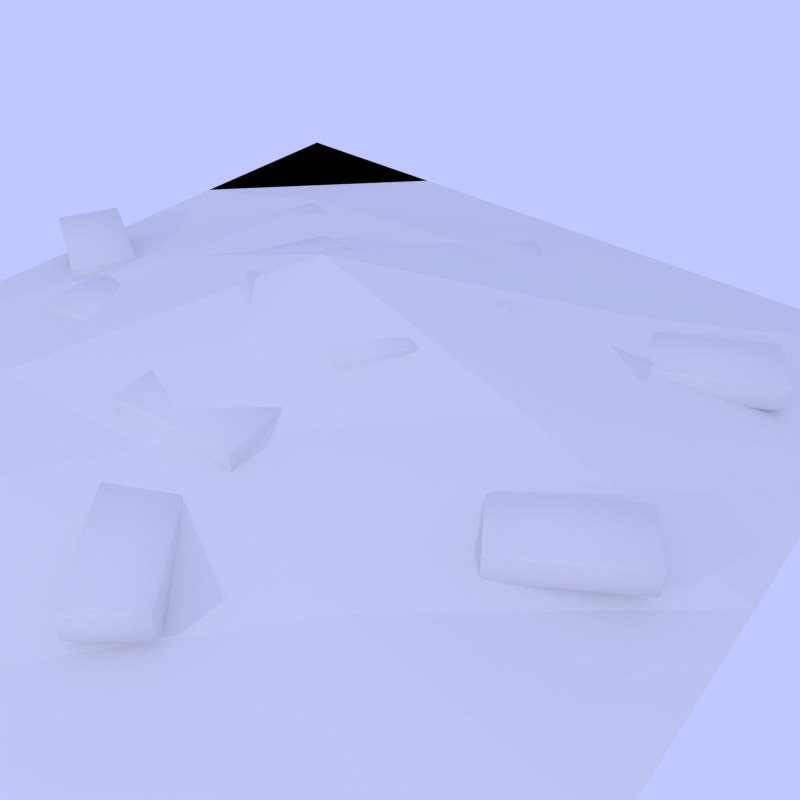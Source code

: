 # Source: red_brick_pile_cryengine.blend  (saved by Blender 2.69.0; exported with 4.5.12 LTS)
import bpy
from mathutils import Matrix  # noqa: F401  (used for matrix-valued properties, if any)

bpy.ops.wm.read_factory_settings(use_empty=True)
scene = bpy.context.scene
scene.name = 'Scene'

# ---- collections
col_collection_1_001 = bpy.data.collections.new('Collection 1.001'); scene.collection.children.link(col_collection_1_001)
col_collection_2 = bpy.data.collections.new('Collection 2'); scene.collection.children.link(col_collection_2)
col_collection_11 = bpy.data.collections.new('Collection 11'); scene.collection.children.link(col_collection_11)
col_collection_19_001 = bpy.data.collections.new('Collection 19.001'); scene.collection.children.link(col_collection_19_001)
col_collection_20_001 = bpy.data.collections.new('Collection 20.001'); scene.collection.children.link(col_collection_20_001)

# ---- materials (node trees are filled in below, after node groups)
mat_red_brick_pile__1__brick__physnone = bpy.data.materials.new('red_brick_pile__1__brick__physNone')
mat_red_brick_pile__1__brick__physnone.alpha_threshold = 0.0
mat_red_brick_pile__1__brick__physnone.use_transparent_shadow = False
mat_red_brick_pile__1__brick__physnone.roughness = 0.5
mat_red_brick_pile__1__brick__physnone.specular_intensity = 0.2668
mat_red_brick_pile__1__brick__physnone.line_color = (0.0, 0.0, 0.0, 1.0)
mat_red_brick_pile__2__proxy__physproxynodraw = bpy.data.materials.new('red_brick_pile__2__proxy__physProxyNoDraw')
mat_red_brick_pile__2__proxy__physproxynodraw.alpha_threshold = 0.0
mat_red_brick_pile__2__proxy__physproxynodraw.use_transparent_shadow = False
mat_red_brick_pile__2__proxy__physproxynodraw.roughness = 0.5
mat_red_brick_pile__2__proxy__physproxynodraw.line_color = (0.0, 0.0, 0.0, 1.0)

# ---- material node trees

# ---- world
world_world = bpy.data.worlds.new('World'); scene.world = world_world
world_world.color = (0.5268, 0.5782, 1.0)
world_world.use_sun_shadow = False
world_world.sun_shadow_jitter_overblur = 0.0
world_world.cycles.sampling_method = 'MANUAL'
world_world.cycles.sample_map_resolution = 256

# ---- cameras
cam_camera = bpy.data.cameras.new('Camera')
cam_camera.clip_end = 100.0
cam_camera.lens = 35.0
cam_camera.sensor_width = 32.0
cam_camera.sensor_height = 18.0
cam_camera.ortho_scale = 7.314
cam_camera.dof.focus_distance = 0.0
cam_camera.dof.aperture_fstop = 128.0

# ---- lights
light_lamp_001 = bpy.data.lights.new('Lamp.001', 'POINT')
light_lamp_001.transmission_factor = 0.0
light_lamp_001.cutoff_distance = 30.0
light_lamp_001.energy = 100.0
light_lamp_001.shadow_buffer_clip_start = 1.001
light_lamp_001.shadow_soft_size = 0.1
light_lamp_001.shadow_maximum_resolution = 0.006
light_lamp_001.use_absolute_resolution = True
light_lamp_001.cycles.use_multiple_importance_sampling = False
light_lamp = bpy.data.lights.new('Lamp', 'POINT')
light_lamp.transmission_factor = 0.0
light_lamp.cutoff_distance = 30.0
light_lamp.energy = 100.0
light_lamp.shadow_buffer_clip_start = 1.001
light_lamp.shadow_soft_size = 0.1
light_lamp.shadow_maximum_resolution = 0.006
light_lamp.use_absolute_resolution = True
light_lamp.cycles.use_multiple_importance_sampling = False

# ---- meshes
me_cube_043 = bpy.data.meshes.new('Cube.043')
me_cube_043.from_pydata([(0.1459, 0.0789, 0.004248), (0.15, 0.07485, 0.004248), (0.1459, 0.07485, 0.0001976), (0.146, -0.07485, 0.0001976), (0.15, -0.07485, 0.004248), (0.146, -0.0789, 0.004248), (-0.146, -0.07485, 0.0001976), (-0.146, -0.0789, 0.004248), (-0.15, -0.07485, 0.004248), (-0.15, 0.07485, 0.004248), (-0.146, 0.0789, 0.004248), (-0.146, 0.07485, 0.0001976), (0.15, 0.07485, 0.06421), (0.146, 0.0789, 0.06421), (0.146, 0.07485, 0.06826), (0.1459, -0.07485, 0.06826), (0.1459, -0.0789, 0.06421), (0.15, -0.07485, 0.06421), (-0.146, -0.07485, 0.06826), (-0.15, -0.07485, 0.06421), (-0.146, -0.0789, 0.06421), (-0.146, 0.0789, 0.06421), (-0.15, 0.07485, 0.06421), (-0.146, 0.07485, 0.06826), (0.2907, -0.1452, 0.0645), (0.2895, -0.1508, 0.0645), (0.2873, -0.1474, 0.06045), (0.1615, -0.2284, 0.06045), (0.1637, -0.2318, 0.0645), (0.1581, -0.2306, 0.0645), (0.00349, 0.01708, 0.06045), (8.448e-05, 0.01489, 0.0645), (0.001298, 0.02049, 0.0645), (0.1272, 0.1015, 0.0645), (0.1328, 0.1003, 0.0645), (0.1294, 0.0981, 0.06045), (0.2895, -0.1508, 0.1245), (0.2907, -0.1452, 0.1245), (0.2873, -0.1474, 0.1285), (0.1615, -0.2284, 0.1285), (0.1581, -0.2306, 0.1245), (0.1637, -0.2318, 0.1245), (0.00349, 0.01708, 0.1285), (0.001298, 0.02049, 0.1245), (8.446e-05, 0.01489, 0.1245), (0.1328, 0.1003, 0.1245), (0.1272, 0.1015, 0.1245), (0.1294, 0.0981, 0.1285), (0.1212, 0.116, 0.07944), (0.12, 0.1105, 0.08061), (0.1183, 0.1129, 0.07567), (-0.007473, 0.03184, 0.08087), (-0.005767, 0.02951, 0.08582), (-0.01132, 0.03059, 0.08493), (-0.1625, 0.2677, 0.006423), (-0.1664, 0.2664, 0.01048), (-0.1651, 0.2719, 0.009304), (-0.03938, 0.3529, 0.004096), (-0.03383, 0.3518, 0.004988), (-0.03678, 0.3487, 0.001215), (0.1134, 0.1245, 0.1386), (0.1146, 0.13, 0.1374), (0.1108, 0.1287, 0.1414), (-0.01496, 0.04768, 0.1466), (-0.01792, 0.04455, 0.1429), (-0.01236, 0.04347, 0.1438), (-0.17, 0.2835, 0.07219), (-0.1717, 0.2858, 0.06725), (-0.173, 0.2804, 0.06842), (-0.04042, 0.3658, 0.06293), (-0.04597, 0.3669, 0.06204), (-0.04427, 0.3646, 0.06699), (-0.3253, 0.1172, 0.0004605), (-0.3256, 0.1226, -0.001254), (-0.3214, 0.1192, -0.003209), (-0.2268, 0.2353, -0.003209), (-0.231, 0.2387, -0.001254), (-0.2256, 0.2395, 0.0004605), (-0.02181, 0.06827, 0.1204), (-0.02058, 0.07249, 0.124), (-0.0203, 0.06703, 0.1258), (-0.1148, -0.04902, 0.1258), (-0.1202, -0.04984, 0.124), (-0.1164, -0.04779, 0.1204), (-0.3452, 0.1387, 0.05307), (-0.345, 0.1332, 0.05478), (-0.3437, 0.1374, 0.05845), (-0.2492, 0.2535, 0.05845), (-0.2453, 0.2556, 0.05478), (-0.2507, 0.2547, 0.05307), (-0.04415, 0.08647, 0.182), (-0.03998, 0.08307, 0.1801), (-0.04027, 0.08852, 0.1784), (-0.1399, -0.03381, 0.1784), (-0.1345, -0.03299, 0.1801), (-0.1387, -0.02959, 0.182), (-0.1289, -0.09304, 0.001324), (-0.1286, -0.09876, 0.001324), (-0.1316, -0.09607, -0.002726), (-0.2311, -0.2079, -0.002726), (-0.2281, -0.2106, 0.001324), (-0.2338, -0.2109, 0.001324), (-0.4492, -0.01388, -0.002726), (-0.4519, -0.0169, 0.001324), (-0.4522, -0.01118, 0.001324), (-0.3527, 0.1007, 0.001324), (-0.347, 0.101, 0.001324), (-0.3497, 0.09796, -0.002726), (-0.1286, -0.09876, 0.06129), (-0.1289, -0.09304, 0.06129), (-0.1316, -0.09607, 0.06534), (-0.2311, -0.2079, 0.06534), (-0.2338, -0.2109, 0.06129), (-0.2281, -0.2106, 0.06129), (-0.4492, -0.01388, 0.06534), (-0.4522, -0.01118, 0.06129), (-0.4519, -0.0169, 0.06129), (-0.347, 0.101, 0.06129), (-0.3527, 0.1007, 0.06129), (-0.3497, 0.09796, 0.06534), (-0.1477, -0.08643, 0.05278), (-0.1422, -0.08616, 0.05415), (-0.1439, -0.0891, 0.04953), (-0.0362, -0.19, 0.07466), (-0.03452, -0.1871, 0.07928), (-0.03425, -0.1928, 0.07927), (-0.2267, -0.4056, 0.02514), (-0.2247, -0.4084, 0.02975), (-0.2303, -0.4086, 0.02838), (-0.3379, -0.3077, 0.003249), (-0.3382, -0.302, 0.003256), (-0.3343, -0.3047, 2.798e-06), (-0.1565, -0.08691, 0.1124), (-0.162, -0.08717, 0.111), (-0.1601, -0.08995, 0.1156), (-0.05242, -0.1909, 0.1408), (-0.04854, -0.1935, 0.1375), (-0.04881, -0.1878, 0.1375), (-0.2429, -0.4064, 0.09123), (-0.2446, -0.4094, 0.08661), (-0.239, -0.4091, 0.08798), (-0.3525, -0.3028, 0.06149), (-0.3522, -0.3085, 0.06148), (-0.3506, -0.3055, 0.0661), (0.4688, 0.0269, 0.004248), (0.4733, 0.0234, 0.004248), (0.4693, 0.02288, 0.0001976), (0.4886, -0.1256, 0.0001976), (0.4926, -0.125, 0.004248), (0.4891, -0.1296, 0.004248), (0.1992, -0.1633, 0.0001976), (0.1997, -0.1673, 0.004248), (0.1951, -0.1638, 0.004248), (0.1758, -0.01534, 0.004248), (0.1793, -0.0108, 0.004248), (0.1798, -0.01482, 0.0001976), (0.4733, 0.0234, 0.06421), (0.4688, 0.0269, 0.06421), (0.4693, 0.02288, 0.06826), (0.4886, -0.1256, 0.06826), (0.4891, -0.1296, 0.06421), (0.4926, -0.125, 0.06421), (0.1992, -0.1633, 0.06826), (0.1951, -0.1638, 0.06421), (0.1997, -0.1673, 0.06421), (0.1793, -0.0108, 0.06421), (0.1758, -0.01534, 0.06421), (0.1798, -0.01482, 0.06826), (-0.2075, 0.4036, 0.004248), (-0.2044, 0.3988, 0.004248), (-0.2084, 0.3996, 0.0001976), (-0.2391, 0.2531, 0.0001976), (-0.2351, 0.2523, 0.004248), (-0.2399, 0.2492, 0.004248), (-0.5248, 0.3131, 0.0001976), (-0.5256, 0.3091, 0.004248), (-0.5288, 0.3139, 0.004248), (-0.498, 0.4604, 0.004248), (-0.4932, 0.4635, 0.004248), (-0.494, 0.4596, 0.0001976), (-0.2044, 0.3988, 0.06421), (-0.2075, 0.4036, 0.06421), (-0.2084, 0.3996, 0.06826), (-0.2391, 0.2531, 0.06826), (-0.2399, 0.2492, 0.06421), (-0.2351, 0.2523, 0.06421), (-0.5248, 0.3131, 0.06826), (-0.5288, 0.3139, 0.06421), (-0.5256, 0.3091, 0.06421), (-0.4932, 0.4635, 0.06421), (-0.498, 0.4604, 0.06421), (-0.494, 0.4596, 0.06826), (0.3479, 0.2155, 0.1228), (0.3491, 0.2099, 0.123), (0.3474, 0.2122, 0.1181), (0.2724, 0.08685, 0.08547), (0.2741, 0.08453, 0.09041), (0.2689, 0.08335, 0.08836), (0.04276, 0.2461, 0.001171), (0.03927, 0.2426, 0.004063), (0.03811, 0.2482, 0.003777), (0.1131, 0.3736, 0.03641), (0.1183, 0.3748, 0.03846), (0.1177, 0.3715, 0.0338), (0.3275, 0.2083, 0.1789), (0.3263, 0.2139, 0.1787), (0.3228, 0.2104, 0.1816), (0.2479, 0.08502, 0.1489), (0.2473, 0.08173, 0.1443), (0.2525, 0.08292, 0.1463), (0.0182, 0.2442, 0.06462), (0.01647, 0.2466, 0.05968), (0.01763, 0.241, 0.05996), (0.09665, 0.3731, 0.09436), (0.09143, 0.372, 0.09231), (0.09316, 0.3696, 0.09725), (0.2849, 0.3362, 0.004248), (0.2905, 0.337, 0.004248), (0.2881, 0.3338, 0.0001976), (0.4087, 0.2451, 0.0001976), (0.4111, 0.2483, 0.004248), (0.412, 0.2427, 0.004248), (0.2357, 0.009958, 0.0001976), (0.239, 0.007558, 0.004248), (0.2333, 0.006696, 0.004248), (0.1127, 0.09542, 0.004248), (0.1119, 0.1011, 0.004248), (0.1151, 0.09868, 0.0001976), (0.2905, 0.337, 0.06421), (0.2849, 0.3362, 0.06421), (0.2881, 0.3338, 0.06826), (0.4087, 0.2451, 0.06826), (0.412, 0.2427, 0.06421), (0.4111, 0.2483, 0.06421), (0.2357, 0.009958, 0.06826), (0.2333, 0.006696, 0.06421), (0.239, 0.007557, 0.06421), (0.1119, 0.1011, 0.06421), (0.1127, 0.09542, 0.06421), (0.1151, 0.09868, 0.06826), (-0.1153, -0.2031, 0.004248), (-0.1101, -0.2006, 0.004248), (-0.1114, -0.2045, 0.0001976), (0.0298, -0.2541, 0.0001976), (0.03114, -0.2502, 0.004248), (0.03362, -0.2554, 0.004248), (-0.06693, -0.5295, 0.0001976), (-0.06311, -0.5308, 0.004248), (-0.06828, -0.5333, 0.004248), (-0.2095, -0.4837, 0.004248), (-0.212, -0.4785, 0.004248), (-0.2082, -0.4799, 0.0001976), (-0.1101, -0.2006, 0.06421), (-0.1153, -0.2031, 0.06421), (-0.1114, -0.2045, 0.06826), (0.0298, -0.2541, 0.06826), (0.03362, -0.2554, 0.06421), (0.03114, -0.2502, 0.06421), (-0.06693, -0.5295, 0.06826), (-0.06828, -0.5333, 0.06421), (-0.06311, -0.5308, 0.06421), (-0.212, -0.4785, 0.06421), (-0.2095, -0.4837, 0.06421), (-0.2082, -0.4799, 0.06826), (0.1055, -0.1782, 0.006823), (0.1071, -0.1836, 0.007691), (0.1017, -0.1824, 0.006085), (0.05171, -0.2953, 0.09063), (0.05708, -0.2965, 0.09224), (0.05277, -0.2972, 0.09595), (-0.1616, -0.1243, 0.1929), (-0.1605, -0.1262, 0.1982), (-0.1621, -0.1207, 0.1974), (-0.1121, -0.007802, 0.1128), (-0.1078, -0.007119, 0.1091), (-0.1116, -0.01137, 0.1084), (0.1428, -0.1659, 0.05249), (0.1412, -0.1604, 0.05162), (0.1423, -0.1623, 0.05694), (0.09223, -0.2752, 0.1415), (0.08847, -0.2795, 0.1407), (0.09278, -0.2788, 0.137), (-0.1211, -0.1042, 0.2438), (-0.1264, -0.103, 0.2422), (-0.1248, -0.1085, 0.243), (-0.07209, 0.01061, 0.1539), (-0.0764, 0.009923, 0.1576), (-0.07103, 0.008748, 0.1592), (0.278, -0.146, 0.004248), (0.2835, -0.1477, 0.004248), (0.2799, -0.1496, 0.0001976), (0.3507, -0.2815, 0.0001976), (0.3543, -0.2796, 0.004248), (0.3526, -0.285, 0.004248), (0.09357, -0.4196, 0.0001975), (0.09549, -0.4232, 0.004248), (0.09, -0.4215, 0.004248), (0.01917, -0.2896, 0.004248), (0.02083, -0.2841, 0.004248), (0.02274, -0.2877, 0.0001976), (0.2835, -0.1477, 0.06421), (0.278, -0.146, 0.06421), (0.2799, -0.1496, 0.06826), (0.3507, -0.2815, 0.06826), (0.3526, -0.285, 0.06421), (0.3543, -0.2796, 0.06421), (0.09357, -0.4196, 0.06826), (0.09, -0.4215, 0.06421), (0.09549, -0.4232, 0.06421), (0.02083, -0.2841, 0.06421), (0.01917, -0.2896, 0.06421), (0.02274, -0.2877, 0.06826), (0.15, -0.2801, 0.06423), (0.1544, -0.2837, 0.06423), (0.1504, -0.2841, 0.06018), (0.1669, -0.4329, 0.06018), (0.1709, -0.4324, 0.06423), (0.1673, -0.4369, 0.06423), (-0.1232, -0.465, 0.06018), (-0.1228, -0.469, 0.06423), (-0.1273, -0.4655, 0.06423), (-0.1437, -0.3167, 0.06423), (-0.1401, -0.3122, 0.06423), (-0.1397, -0.3162, 0.06018), (0.1544, -0.2837, 0.1242), (0.15, -0.2801, 0.1242), (0.1504, -0.2841, 0.1282), (0.1669, -0.4329, 0.1282), (0.1673, -0.4369, 0.1242), (0.1709, -0.4324, 0.1242), (-0.1232, -0.465, 0.1282), (-0.1273, -0.4655, 0.1242), (-0.1228, -0.469, 0.1242), (-0.1401, -0.3122, 0.1242), (-0.1437, -0.3167, 0.1242), (-0.1397, -0.3162, 0.1282), (0.7764, 0.6138, 0.004248), (0.7819, 0.6122, 0.004248), (0.7784, 0.6103, 0.0001976), (0.8508, 0.4793, 0.0001976), (0.8543, 0.4812, 0.004248), (0.8528, 0.4757, 0.004248), (0.5953, 0.3381, 0.0001976), (0.5973, 0.3345, 0.004248), (0.5918, 0.3361, 0.004248), (0.5194, 0.4671, 0.004248), (0.521, 0.4726, 0.004248), (0.5229, 0.4691, 0.0001976), (0.7819, 0.6122, 0.06421), (0.7764, 0.6138, 0.06421), (0.7784, 0.6103, 0.06826), (0.8508, 0.4793, 0.06826), (0.8528, 0.4757, 0.06421), (0.8543, 0.4812, 0.06421), (0.5953, 0.3381, 0.06826), (0.5918, 0.3361, 0.06421), (0.5973, 0.3345, 0.06421), (0.521, 0.4726, 0.06421), (0.5194, 0.4671, 0.06421), (0.5229, 0.4691, 0.06826), (0.7865, -0.006136, 0.004248), (0.7921, -0.007328, 0.004248), (0.7887, -0.009533, 0.0001976), (0.8702, -0.1351, 0.0001976), (0.8736, -0.1329, 0.004248), (0.8724, -0.1385, 0.004248), (0.6254, -0.294, 0.0001976), (0.6276, -0.2974, 0.004248), (0.622, -0.2962, 0.004248), (0.5405, -0.1707, 0.004248), (0.5417, -0.1651, 0.004248), (0.5439, -0.1685, 0.0001976), (0.7921, -0.007328, 0.06421), (0.7865, -0.006136, 0.06421), (0.7887, -0.009533, 0.06826), (0.8702, -0.1351, 0.06826), (0.8724, -0.1385, 0.06421), (0.8736, -0.1329, 0.06421), (0.6254, -0.294, 0.06826), (0.622, -0.2962, 0.06421), (0.6276, -0.2974, 0.06421), (0.5417, -0.1651, 0.06421), (0.5405, -0.1707, 0.06421), (0.5439, -0.1685, 0.06826), (0.5782, 0.3727, 0.008454), (0.5832, 0.37, 0.007304), (0.5785, 0.3688, 0.004207), (0.6216, 0.2259, -0.006858), (0.6262, 0.2271, -0.00376), (0.6236, 0.222, -0.003209), (0.3496, 0.1393, 0.05447), (0.3517, 0.1354, 0.05811), (0.3468, 0.138, 0.05926), (0.3037, 0.281, 0.07033), (0.3063, 0.2861, 0.06978), (0.3066, 0.2822, 0.06553), (0.5965, 0.3695, 0.06576), (0.5916, 0.3722, 0.06691), (0.5937, 0.3683, 0.07056), (0.6367, 0.2253, 0.0595), (0.637, 0.2215, 0.05525), (0.6396, 0.2266, 0.0547), (0.3648, 0.1387, 0.1208), (0.3601, 0.1375, 0.1177), (0.365, 0.1349, 0.1166), (0.3197, 0.2855, 0.1282), (0.3171, 0.2805, 0.1288), (0.3217, 0.2816, 0.1319), (-0.2258, -0.07141, 0.1156), (-0.2309, -0.07352, 0.1143), (-0.228, -0.07038, 0.1105), (-0.3569, -0.01205, 0.06139), (-0.3597, -0.01519, 0.06521), (-0.3616, -0.009923, 0.06388), (-0.2365, 0.2539, 0.06139), (-0.2412, 0.256, 0.06388), (-0.236, 0.2581, 0.06521), (-0.1072, 0.1998, 0.1143), (-0.1054, 0.1945, 0.1156), (-0.1076, 0.1955, 0.1105), (-0.2488, -0.06541, 0.171), (-0.2437, -0.0633, 0.1723), (-0.2484, -0.06117, 0.1748), (-0.3772, -0.002841, 0.1257), (-0.3795, -0.001811, 0.1205), (-0.3777, -0.007078, 0.1219), (-0.2568, 0.2631, 0.1257), (-0.2539, 0.2662, 0.1219), (-0.2591, 0.2641, 0.1205), (-0.1233, 0.2026, 0.1723), (-0.1251, 0.2079, 0.171), (-0.128, 0.2047, 0.1748), (-0.6344, -0.03669, 0.001317), (-0.6326, -0.04216, 0.001317), (-0.6362, -0.04029, -0.002733), (-0.7054, -0.1731, -0.002733), (-0.7018, -0.1749, 0.001317), (-0.7072, -0.1767, 0.001317), (-0.9643, -0.03828, -0.002733), (-0.9661, -0.04187, 0.001317), (-0.9679, -0.03641, 0.001317), (-0.8987, 0.09637, 0.001317), (-0.8933, 0.09809, 0.001317), (-0.8952, 0.0945, -0.002733), (-0.6326, -0.04216, 0.06128), (-0.6344, -0.03669, 0.06128), (-0.6362, -0.04029, 0.06533), (-0.7054, -0.1731, 0.06533), (-0.7072, -0.1767, 0.06128), (-0.7018, -0.1749, 0.06128), (-0.9643, -0.03828, 0.06533), (-0.9679, -0.03641, 0.06128), (-0.9661, -0.04187, 0.06128), (-0.8933, 0.09809, 0.06128), (-0.8987, 0.09637, 0.06128), (-0.8952, 0.0945, 0.06533), (-0.006758, -0.5917, 0.004248), (-0.006232, -0.586, 0.004248), (-0.003643, -0.5891, 0.0001976), (0.1115, -0.4935, 0.0001976), (0.1089, -0.4903, 0.004248), (0.1146, -0.4909, 0.004248), (0.2981, -0.7179, 0.0001976), (0.3012, -0.7154, 0.004248), (0.3006, -0.7211, 0.004248), (0.1855, -0.8167, 0.004248), (0.1798, -0.8162, 0.004248), (0.1829, -0.8136, 0.0001976), (-0.006232, -0.586, 0.06421), (-0.006758, -0.5917, 0.06421), (-0.003643, -0.5891, 0.06826), (0.1115, -0.4935, 0.06826), (0.1146, -0.4909, 0.06421), (0.1089, -0.4903, 0.06421), (0.2981, -0.7179, 0.06826), (0.3006, -0.7211, 0.06421), (0.3012, -0.7154, 0.06421), (0.1798, -0.8162, 0.06421), (0.1855, -0.8167, 0.06421), (0.1829, -0.8136, 0.06826), (0.2707, -0.03311, 0.1266), (0.2717, -0.03874, 0.1261), (0.2682, -0.03607, 0.1224), (0.1814, -0.1579, 0.1162), (0.1849, -0.1605, 0.1199), (0.1792, -0.1615, 0.1201), (-0.05604, 0.01009, 0.141), (-0.05821, 0.006456, 0.1448), (-0.05916, 0.01208, 0.1454), (0.02764, 0.1339, 0.1516), (0.03329, 0.1348, 0.1514), (0.03076, 0.1319, 0.1472), (0.2744, -0.04371, 0.1858), (0.2734, -0.03809, 0.1863), (0.2713, -0.04172, 0.1902), (0.1845, -0.1635, 0.184), (0.1819, -0.1665, 0.1798), (0.1876, -0.1655, 0.1796), (-0.05297, 0.00444, 0.2087), (-0.05645, 0.007107, 0.2051), (-0.0555, 0.001481, 0.2045), (0.03599, 0.1299, 0.2111), (0.03035, 0.1289, 0.2113), (0.03383, 0.1262, 0.215), (0.2827, 0.4545, -0.006697), (0.2819, 0.4489, -0.006697), (0.2795, 0.4521, -0.01075), (0.1592, 0.363, -0.01075), (0.1616, 0.3597, -0.006697), (0.156, 0.3605, -0.006697), (-0.01463, 0.5974, -0.01075), (-0.01789, 0.595, -0.006697), (-0.01705, 0.6007, -0.006697), (0.1032, 0.6898, -0.006697), (0.1089, 0.689, -0.006697), (0.1056, 0.6866, -0.01075), (0.2819, 0.4489, 0.05327), (0.2827, 0.4545, 0.05327), (0.2795, 0.4521, 0.05732), (0.1592, 0.363, 0.05732), (0.156, 0.3605, 0.05327), (0.1616, 0.3597, 0.05327), (-0.01463, 0.5974, 0.05732), (-0.01705, 0.6007, 0.05327), (-0.01789, 0.595, 0.05327), (0.1089, 0.689, 0.05327), (0.1032, 0.6898, 0.05327), (0.1056, 0.6866, 0.05732), (-0.3411, -0.1156, 0.004248), (-0.3366, -0.1191, 0.004248), (-0.3406, -0.1196, 0.0001976), (-0.3205, -0.2679, 0.0001976), (-0.3165, -0.2674, 0.004248), (-0.32, -0.272, 0.004248), (-0.6098, -0.307, 0.0001976), (-0.6093, -0.3111, 0.004248), (-0.6138, -0.3076, 0.004248), (-0.6339, -0.1592, 0.004248), (-0.6304, -0.1547, 0.004248), (-0.6299, -0.1587, 0.0001976), (-0.3366, -0.1191, 0.06421), (-0.3411, -0.1156, 0.06421), (-0.3406, -0.1196, 0.06826), (-0.3205, -0.2679, 0.06826), (-0.32, -0.272, 0.06421), (-0.3165, -0.2674, 0.06421), (-0.6098, -0.307, 0.06826), (-0.6138, -0.3076, 0.06421), (-0.6093, -0.3111, 0.06421), (-0.6304, -0.1547, 0.06421), (-0.6339, -0.1592, 0.06421), (-0.6299, -0.1587, 0.06826)], [], [(13, 0, 10, 21), (5, 16, 20, 7), (8, 19, 22, 9), (14, 23, 18, 15), (1, 12, 17, 4), (0, 1, 2), (3, 4, 5), (6, 7, 8), (9, 10, 11), (12, 13, 14), (15, 16, 17), (18, 19, 20), (21, 22, 23), (1, 4, 3, 2), (2, 11, 10, 0), (0, 13, 12, 1), (5, 7, 6, 3), (4, 17, 16, 5), (8, 9, 11, 6), (7, 20, 19, 8), (9, 22, 21, 10), (14, 15, 17, 12), (13, 21, 23, 14), (15, 18, 20, 16), (18, 23, 22, 19), (2, 3, 6, 11), (37, 24, 34, 45), (29, 40, 44, 31), (32, 43, 46, 33), (38, 47, 42, 39), (25, 36, 41, 28), (24, 25, 26), (27, 28, 29), (30, 31, 32), (33, 34, 35), (36, 37, 38), (39, 40, 41), (42, 43, 44), (45, 46, 47), (25, 28, 27, 26), (26, 35, 34, 24), (24, 37, 36, 25), (29, 31, 30, 27), (28, 41, 40, 29), (32, 33, 35, 30), (31, 44, 43, 32), (33, 46, 45, 34), (38, 39, 41, 36), (37, 45, 47, 38), (39, 42, 44, 40), (42, 47, 46, 43), (26, 27, 30, 35), (61, 48, 58, 69), (53, 64, 68, 55), (56, 67, 70, 57), (62, 71, 66, 63), (49, 60, 65, 52), (48, 49, 50), (51, 52, 53), (54, 55, 56), (57, 58, 59), (60, 61, 62), (63, 64, 65), (66, 67, 68), (69, 70, 71), (49, 52, 51, 50), (50, 59, 58, 48), (48, 61, 60, 49), (53, 55, 54, 51), (52, 65, 64, 53), (56, 57, 59, 54), (55, 68, 67, 56), (57, 70, 69, 58), (62, 63, 65, 60), (61, 69, 71, 62), (63, 66, 68, 64), (66, 71, 70, 67), (50, 51, 54, 59), (85, 72, 82, 93), (77, 88, 92, 79), (80, 91, 94, 81), (86, 95, 90, 87), (73, 84, 89, 76), (72, 73, 74), (75, 76, 77), (78, 79, 80), (81, 82, 83), (84, 85, 86), (87, 88, 89), (90, 91, 92), (93, 94, 95), (73, 76, 75, 74), (74, 83, 82, 72), (72, 85, 84, 73), (77, 79, 78, 75), (76, 89, 88, 77), (80, 81, 83, 78), (79, 92, 91, 80), (81, 94, 93, 82), (86, 87, 89, 84), (85, 93, 95, 86), (87, 90, 92, 88), (90, 95, 94, 91), (74, 75, 78, 83), (109, 96, 106, 117), (101, 112, 116, 103), (104, 115, 118, 105), (110, 119, 114, 111), (97, 108, 113, 100), (96, 97, 98), (99, 100, 101), (102, 103, 104), (105, 106, 107), (108, 109, 110), (111, 112, 113), (114, 115, 116), (117, 118, 119), (97, 100, 99, 98), (98, 107, 106, 96), (96, 109, 108, 97), (101, 103, 102, 99), (100, 113, 112, 101), (104, 105, 107, 102), (103, 116, 115, 104), (105, 118, 117, 106), (110, 111, 113, 108), (109, 117, 119, 110), (111, 114, 116, 112), (114, 119, 118, 115), (98, 99, 102, 107), (133, 120, 130, 141), (125, 136, 140, 127), (128, 139, 142, 129), (134, 143, 138, 135), (121, 132, 137, 124), (120, 121, 122), (123, 124, 125), (126, 127, 128), (129, 130, 131), (132, 133, 134), (135, 136, 137), (138, 139, 140), (141, 142, 143), (121, 124, 123, 122), (122, 131, 130, 120), (120, 133, 132, 121), (125, 127, 126, 123), (124, 137, 136, 125), (128, 129, 131, 126), (127, 140, 139, 128), (129, 142, 141, 130), (134, 135, 137, 132), (133, 141, 143, 134), (135, 138, 140, 136), (138, 143, 142, 139), (122, 123, 126, 131), (157, 144, 154, 165), (149, 160, 164, 151), (152, 163, 166, 153), (158, 167, 162, 159), (145, 156, 161, 148), (144, 145, 146), (147, 148, 149), (150, 151, 152), (153, 154, 155), (156, 157, 158), (159, 160, 161), (162, 163, 164), (165, 166, 167), (145, 148, 147, 146), (146, 155, 154, 144), (144, 157, 156, 145), (149, 151, 150, 147), (148, 161, 160, 149), (152, 153, 155, 150), (151, 164, 163, 152), (153, 166, 165, 154), (158, 159, 161, 156), (157, 165, 167, 158), (159, 162, 164, 160), (162, 167, 166, 163), (146, 147, 150, 155), (181, 168, 178, 189), (173, 184, 188, 175), (176, 187, 190, 177), (182, 191, 186, 183), (169, 180, 185, 172), (168, 169, 170), (171, 172, 173), (174, 175, 176), (177, 178, 179), (180, 181, 182), (183, 184, 185), (186, 187, 188), (189, 190, 191), (169, 172, 171, 170), (170, 179, 178, 168), (168, 181, 180, 169), (173, 175, 174, 171), (172, 185, 184, 173), (176, 177, 179, 174), (175, 188, 187, 176), (177, 190, 189, 178), (182, 183, 185, 180), (181, 189, 191, 182), (183, 186, 188, 184), (186, 191, 190, 187), (170, 171, 174, 179), (205, 192, 202, 213), (197, 208, 212, 199), (200, 211, 214, 201), (206, 215, 210, 207), (193, 204, 209, 196), (192, 193, 194), (195, 196, 197), (198, 199, 200), (201, 202, 203), (204, 205, 206), (207, 208, 209), (210, 211, 212), (213, 214, 215), (193, 196, 195, 194), (194, 203, 202, 192), (192, 205, 204, 193), (197, 199, 198, 195), (196, 209, 208, 197), (200, 201, 203, 198), (199, 212, 211, 200), (201, 214, 213, 202), (206, 207, 209, 204), (205, 213, 215, 206), (207, 210, 212, 208), (210, 215, 214, 211), (194, 195, 198, 203), (229, 216, 226, 237), (221, 232, 236, 223), (224, 235, 238, 225), (230, 239, 234, 231), (217, 228, 233, 220), (216, 217, 218), (219, 220, 221), (222, 223, 224), (225, 226, 227), (228, 229, 230), (231, 232, 233), (234, 235, 236), (237, 238, 239), (217, 220, 219, 218), (218, 227, 226, 216), (216, 229, 228, 217), (221, 223, 222, 219), (220, 233, 232, 221), (224, 225, 227, 222), (223, 236, 235, 224), (225, 238, 237, 226), (230, 231, 233, 228), (229, 237, 239, 230), (231, 234, 236, 232), (234, 239, 238, 235), (218, 219, 222, 227), (253, 240, 250, 261), (245, 256, 260, 247), (248, 259, 262, 249), (254, 263, 258, 255), (241, 252, 257, 244), (240, 241, 242), (243, 244, 245), (246, 247, 248), (249, 250, 251), (252, 253, 254), (255, 256, 257), (258, 259, 260), (261, 262, 263), (241, 244, 243, 242), (242, 251, 250, 240), (240, 253, 252, 241), (245, 247, 246, 243), (244, 257, 256, 245), (248, 249, 251, 246), (247, 260, 259, 248), (249, 262, 261, 250), (254, 255, 257, 252), (253, 261, 263, 254), (255, 258, 260, 256), (258, 263, 262, 259), (242, 243, 246, 251), (277, 264, 274, 285), (269, 280, 284, 271), (272, 283, 286, 273), (278, 287, 282, 279), (265, 276, 281, 268), (264, 265, 266), (267, 268, 269), (270, 271, 272), (273, 274, 275), (276, 277, 278), (279, 280, 281), (282, 283, 284), (285, 286, 287), (265, 268, 267, 266), (266, 275, 274, 264), (264, 277, 276, 265), (269, 271, 270, 267), (268, 281, 280, 269), (272, 273, 275, 270), (271, 284, 283, 272), (273, 286, 285, 274), (278, 279, 281, 276), (277, 285, 287, 278), (279, 282, 284, 280), (282, 287, 286, 283), (266, 267, 270, 275), (301, 288, 298, 309), (293, 304, 308, 295), (296, 307, 310, 297), (302, 311, 306, 303), (289, 300, 305, 292), (288, 289, 290), (291, 292, 293), (294, 295, 296), (297, 298, 299), (300, 301, 302), (303, 304, 305), (306, 307, 308), (309, 310, 311), (289, 292, 291, 290), (290, 299, 298, 288), (288, 301, 300, 289), (293, 295, 294, 291), (292, 305, 304, 293), (296, 297, 299, 294), (295, 308, 307, 296), (297, 310, 309, 298), (302, 303, 305, 300), (301, 309, 311, 302), (303, 306, 308, 304), (306, 311, 310, 307), (290, 291, 294, 299), (325, 312, 322, 333), (317, 328, 332, 319), (320, 331, 334, 321), (326, 335, 330, 327), (313, 324, 329, 316), (312, 313, 314), (315, 316, 317), (318, 319, 320), (321, 322, 323), (324, 325, 326), (327, 328, 329), (330, 331, 332), (333, 334, 335), (313, 316, 315, 314), (314, 323, 322, 312), (312, 325, 324, 313), (317, 319, 318, 315), (316, 329, 328, 317), (320, 321, 323, 318), (319, 332, 331, 320), (321, 334, 333, 322), (326, 327, 329, 324), (325, 333, 335, 326), (327, 330, 332, 328), (330, 335, 334, 331), (314, 315, 318, 323), (349, 336, 346, 357), (341, 352, 356, 343), (344, 355, 358, 345), (350, 359, 354, 351), (337, 348, 353, 340), (336, 337, 338), (339, 340, 341), (342, 343, 344), (345, 346, 347), (348, 349, 350), (351, 352, 353), (354, 355, 356), (357, 358, 359), (337, 340, 339, 338), (338, 347, 346, 336), (336, 349, 348, 337), (341, 343, 342, 339), (340, 353, 352, 341), (344, 345, 347, 342), (343, 356, 355, 344), (345, 358, 357, 346), (350, 351, 353, 348), (349, 357, 359, 350), (351, 354, 356, 352), (354, 359, 358, 355), (338, 339, 342, 347), (373, 360, 370, 381), (365, 376, 380, 367), (368, 379, 382, 369), (374, 383, 378, 375), (361, 372, 377, 364), (360, 361, 362), (363, 364, 365), (366, 367, 368), (369, 370, 371), (372, 373, 374), (375, 376, 377), (378, 379, 380), (381, 382, 383), (361, 364, 363, 362), (362, 371, 370, 360), (360, 373, 372, 361), (365, 367, 366, 363), (364, 377, 376, 365), (368, 369, 371, 366), (367, 380, 379, 368), (369, 382, 381, 370), (374, 375, 377, 372), (373, 381, 383, 374), (375, 378, 380, 376), (378, 383, 382, 379), (362, 363, 366, 371), (397, 384, 394, 405), (389, 400, 404, 391), (392, 403, 406, 393), (398, 407, 402, 399), (385, 396, 401, 388), (384, 385, 386), (387, 388, 389), (390, 391, 392), (393, 394, 395), (396, 397, 398), (399, 400, 401), (402, 403, 404), (405, 406, 407), (385, 388, 387, 386), (386, 395, 394, 384), (384, 397, 396, 385), (389, 391, 390, 387), (388, 401, 400, 389), (392, 393, 395, 390), (391, 404, 403, 392), (393, 406, 405, 394), (398, 399, 401, 396), (397, 405, 407, 398), (399, 402, 404, 400), (402, 407, 406, 403), (386, 387, 390, 395), (421, 408, 418, 429), (413, 424, 428, 415), (416, 427, 430, 417), (422, 431, 426, 423), (409, 420, 425, 412), (408, 409, 410), (411, 412, 413), (414, 415, 416), (417, 418, 419), (420, 421, 422), (423, 424, 425), (426, 427, 428), (429, 430, 431), (409, 412, 411, 410), (410, 419, 418, 408), (408, 421, 420, 409), (413, 415, 414, 411), (412, 425, 424, 413), (416, 417, 419, 414), (415, 428, 427, 416), (417, 430, 429, 418), (422, 423, 425, 420), (421, 429, 431, 422), (423, 426, 428, 424), (426, 431, 430, 427), (410, 411, 414, 419), (445, 432, 442, 453), (437, 448, 452, 439), (440, 451, 454, 441), (446, 455, 450, 447), (433, 444, 449, 436), (432, 433, 434), (435, 436, 437), (438, 439, 440), (441, 442, 443), (444, 445, 446), (447, 448, 449), (450, 451, 452), (453, 454, 455), (433, 436, 435, 434), (434, 443, 442, 432), (432, 445, 444, 433), (437, 439, 438, 435), (436, 449, 448, 437), (440, 441, 443, 438), (439, 452, 451, 440), (441, 454, 453, 442), (446, 447, 449, 444), (445, 453, 455, 446), (447, 450, 452, 448), (450, 455, 454, 451), (434, 435, 438, 443), (469, 456, 466, 477), (461, 472, 476, 463), (464, 475, 478, 465), (470, 479, 474, 471), (457, 468, 473, 460), (456, 457, 458), (459, 460, 461), (462, 463, 464), (465, 466, 467), (468, 469, 470), (471, 472, 473), (474, 475, 476), (477, 478, 479), (457, 460, 459, 458), (458, 467, 466, 456), (456, 469, 468, 457), (461, 463, 462, 459), (460, 473, 472, 461), (464, 465, 467, 462), (463, 476, 475, 464), (465, 478, 477, 466), (470, 471, 473, 468), (469, 477, 479, 470), (471, 474, 476, 472), (474, 479, 478, 475), (458, 459, 462, 467), (493, 480, 490, 501), (485, 496, 500, 487), (488, 499, 502, 489), (494, 503, 498, 495), (481, 492, 497, 484), (480, 481, 482), (483, 484, 485), (486, 487, 488), (489, 490, 491), (492, 493, 494), (495, 496, 497), (498, 499, 500), (501, 502, 503), (481, 484, 483, 482), (482, 491, 490, 480), (480, 493, 492, 481), (485, 487, 486, 483), (484, 497, 496, 485), (488, 489, 491, 486), (487, 500, 499, 488), (489, 502, 501, 490), (494, 495, 497, 492), (493, 501, 503, 494), (495, 498, 500, 496), (498, 503, 502, 499), (482, 483, 486, 491), (517, 504, 514, 525), (509, 520, 524, 511), (512, 523, 526, 513), (518, 527, 522, 519), (505, 516, 521, 508), (504, 505, 506), (507, 508, 509), (510, 511, 512), (513, 514, 515), (516, 517, 518), (519, 520, 521), (522, 523, 524), (525, 526, 527), (505, 508, 507, 506), (506, 515, 514, 504), (504, 517, 516, 505), (509, 511, 510, 507), (508, 521, 520, 509), (512, 513, 515, 510), (511, 524, 523, 512), (513, 526, 525, 514), (518, 519, 521, 516), (517, 525, 527, 518), (519, 522, 524, 520), (522, 527, 526, 523), (506, 507, 510, 515), (541, 528, 538, 549), (533, 544, 548, 535), (536, 547, 550, 537), (542, 551, 546, 543), (529, 540, 545, 532), (528, 529, 530), (531, 532, 533), (534, 535, 536), (537, 538, 539), (540, 541, 542), (543, 544, 545), (546, 547, 548), (549, 550, 551), (529, 532, 531, 530), (530, 539, 538, 528), (528, 541, 540, 529), (533, 535, 534, 531), (532, 545, 544, 533), (536, 537, 539, 534), (535, 548, 547, 536), (537, 550, 549, 538), (542, 543, 545, 540), (541, 549, 551, 542), (543, 546, 548, 544), (546, 551, 550, 547), (530, 531, 534, 539)])
me_cube_043.polygons.foreach_set('use_smooth', [True] * 598)
_uv = me_cube_043.uv_layers.new(name='UVMap')
_uv.uv.foreach_set('vector', [1.541, 0.9865, 1.541, 0.672, 0.00979, 0.672, 0.00979, 0.9865, 1.541, 0.672, 1.541, 0.9865, 0.00979, 0.9865, 0.00979, 0.672, 1.432, 0.672, 1.432, 0.9865, 2.217, 0.9865, 2.217, 0.672, 1.541, 0.6973, 0.00979, 0.6973, 0.00979, -0.08774, 1.541, -0.08774, 1.168, 0.672, 1.168, 0.9865, 0.3827, 0.9865, 0.3827, 0.672, 1.189, 0.672, 1.168, 0.672, 1.168, 0.6508, 1.541, 0.9612, 1.562, 0.9612, 1.541, 0.9399, 1.432, 0.6508, 1.41, 0.672, 1.432, 0.672, 1.168, 0.672, 1.189, 0.672, 1.168, 0.6508, 1.037, 0.6973, 1.016, 0.7186, 1.016, 0.6973, 1.432, 1.008, 1.41, 0.9865, 1.432, 0.9865, 1.432, 1.008, 1.432, 0.9865, 1.41, 0.9865, 1.189, 0.9865, 1.168, 0.9865, 1.168, 1.008, 1.168, 0.672, 0.3827, 0.672, 0.3827, 0.6508, 1.168, 0.6508, 1.541, 0.6973, 0.00979, 0.6973, 0.00979, 0.7186, 1.541, 0.7186, 1.189, 0.672, 1.189, 0.9865, 1.168, 0.9865, 1.168, 0.672, 1.541, 0.9399, 0.00979, 0.9399, 0.00979, 0.9612, 1.541, 0.9612, 1.432, 0.672, 1.432, 0.9865, 1.41, 0.9865, 1.41, 0.672, 1.432, 0.672, 2.217, 0.672, 2.217, 0.6508, 1.432, 0.6508, 1.41, 0.672, 1.41, 0.9865, 1.432, 0.9865, 1.432, 0.672, 1.168, 0.672, 1.168, 0.9865, 1.189, 0.9865, 1.189, 0.672, 1.168, 1.008, 0.3827, 1.008, 0.3827, 0.9865, 1.168, 0.9865, 1.541, 0.7186, 0.00979, 0.7186, 0.00979, 0.6973, 1.541, 0.6973, 1.541, 0.9612, 0.00979, 0.9612, 0.00979, 0.9399, 1.541, 0.9399, 1.432, 1.008, 2.217, 1.008, 2.217, 0.9865, 1.432, 0.9865, 1.541, 0.6973, 1.541, -0.08774, 0.00979, -0.08774, 0.00979, 0.6973, 1.541, 0.9865, 1.541, 0.672, 0.00979, 0.672, 0.00979, 0.9865, 1.541, 0.672, 1.541, 0.9865, 0.00979, 0.9865, 0.00979, 0.672, 1.432, 0.672, 1.432, 0.9865, 2.217, 0.9865, 2.217, 0.672, 1.541, 0.6973, 0.00979, 0.6973, 0.00979, -0.08774, 1.541, -0.08774, 1.168, 0.672, 1.168, 0.9865, 0.3827, 0.9865, 0.3827, 0.672, 1.189, 0.672, 1.168, 0.672, 1.168, 0.6508, 1.541, 0.9612, 1.562, 0.9612, 1.541, 0.9399, 1.432, 0.6508, 1.41, 0.672, 1.432, 0.672, 1.168, 0.672, 1.189, 0.672, 1.168, 0.6508, 1.037, 0.6973, 1.016, 0.7186, 1.016, 0.6973, 1.432, 1.008, 1.41, 0.9865, 1.432, 0.9865, 1.432, 1.008, 1.432, 0.9865, 1.41, 0.9865, 1.189, 0.9865, 1.168, 0.9865, 1.168, 1.008, 1.168, 0.672, 0.3827, 0.672, 0.3827, 0.6508, 1.168, 0.6508, 1.541, 0.6973, 0.00979, 0.6973, 0.00979, 0.7186, 1.541, 0.7186, 1.189, 0.672, 1.189, 0.9865, 1.168, 0.9865, 1.168, 0.672, 1.541, 0.9399, 0.00979, 0.9399, 0.00979, 0.9612, 1.541, 0.9612, 1.432, 0.672, 1.432, 0.9865, 1.41, 0.9865, 1.41, 0.672, 1.432, 0.672, 2.217, 0.672, 2.217, 0.6508, 1.432, 0.6508, 1.41, 0.672, 1.41, 0.9865, 1.432, 0.9865, 1.432, 0.672, 1.168, 0.672, 1.168, 0.9865, 1.189, 0.9865, 1.189, 0.672, 1.168, 1.008, 0.3827, 1.008, 0.3827, 0.9865, 1.168, 0.9865, 1.541, 0.7186, 0.00979, 0.7186, 0.00979, 0.6973, 1.541, 0.6973, 1.541, 0.9612, 0.00979, 0.9612, 0.00979, 0.9399, 1.541, 0.9399, 1.432, 1.008, 2.217, 1.008, 2.217, 0.9865, 1.432, 0.9865, 1.541, 0.6973, 1.541, -0.08774, 0.00979, -0.08774, 0.00979, 0.6973, 1.541, 0.9865, 1.541, 0.672, 0.00979, 0.672, 0.00979, 0.9865, 1.541, 0.672, 1.541, 0.9865, 0.00979, 0.9865, 0.00979, 0.672, 1.432, 0.672, 1.432, 0.9865, 2.217, 0.9865, 2.217, 0.672, 1.541, 0.6973, 0.00979, 0.6973, 0.00979, -0.08774, 1.541, -0.08774, 1.168, 0.672, 1.168, 0.9865, 0.3827, 0.9865, 0.3827, 0.672, 1.189, 0.672, 1.168, 0.672, 1.168, 0.6508, 1.541, 0.9612, 1.562, 0.9612, 1.541, 0.9399, 1.432, 0.6508, 1.41, 0.672, 1.432, 0.672, 1.168, 0.672, 1.189, 0.672, 1.168, 0.6508, 1.037, 0.6973, 1.016, 0.7186, 1.016, 0.6973, 1.432, 1.008, 1.41, 0.9865, 1.432, 0.9865, 1.432, 1.008, 1.432, 0.9865, 1.41, 0.9865, 1.189, 0.9865, 1.168, 0.9865, 1.168, 1.008, 1.168, 0.672, 0.3827, 0.672, 0.3827, 0.6508, 1.168, 0.6508, 1.541, 0.6973, 0.00979, 0.6973, 0.00979, 0.7186, 1.541, 0.7186, 1.189, 0.672, 1.189, 0.9865, 1.168, 0.9865, 1.168, 0.672, 1.541, 0.9399, 0.00979, 0.9399, 0.00979, 0.9612, 1.541, 0.9612, 1.432, 0.672, 1.432, 0.9865, 1.41, 0.9865, 1.41, 0.672, 1.432, 0.672, 2.217, 0.672, 2.217, 0.6508, 1.432, 0.6508, 1.41, 0.672, 1.41, 0.9865, 1.432, 0.9865, 1.432, 0.672, 1.168, 0.672, 1.168, 0.9865, 1.189, 0.9865, 1.189, 0.672, 1.168, 1.008, 0.3827, 1.008, 0.3827, 0.9865, 1.168, 0.9865, 1.541, 0.7186, 0.00979, 0.7186, 0.00979, 0.6973, 1.541, 0.6973, 1.541, 0.9612, 0.00979, 0.9612, 0.00979, 0.9399, 1.541, 0.9399, 1.432, 1.008, 2.217, 1.008, 2.217, 0.9865, 1.432, 0.9865, 1.541, 0.6973, 1.541, -0.08774, 0.00979, -0.08774, 0.00979, 0.6973, 1.541, 0.9865, 1.541, 0.672, 0.00979, 0.672, 0.00979, 0.9865, 1.541, 0.672, 1.541, 0.9865, 0.00979, 0.9865, 0.00979, 0.672, 1.432, 0.672, 1.432, 0.9865, 2.217, 0.9865, 2.217, 0.672, 1.541, 0.6973, 0.00979, 0.6973, 0.00979, -0.08774, 1.541, -0.08774, 1.168, 0.672, 1.168, 0.9865, 0.3827, 0.9865, 0.3827, 0.672, 1.189, 0.672, 1.168, 0.672, 1.168, 0.6508, 1.541, 0.9612, 1.562, 0.9612, 1.541, 0.9399, 1.432, 0.6508, 1.41, 0.672, 1.432, 0.672, 1.168, 0.672, 1.189, 0.672, 1.168, 0.6508, 1.037, 0.6973, 1.016, 0.7186, 1.016, 0.6973, 1.432, 1.008, 1.41, 0.9865, 1.432, 0.9865, 1.432, 1.008, 1.432, 0.9865, 1.41, 0.9865, 1.189, 0.9865, 1.168, 0.9865, 1.168, 1.008, 1.168, 0.672, 0.3827, 0.672, 0.3827, 0.6508, 1.168, 0.6508, 1.541, 0.6973, 0.00979, 0.6973, 0.00979, 0.7186, 1.541, 0.7186, 1.189, 0.672, 1.189, 0.9865, 1.168, 0.9865, 1.168, 0.672, 1.541, 0.9399, 0.00979, 0.9399, 0.00979, 0.9612, 1.541, 0.9612, 1.432, 0.672, 1.432, 0.9865, 1.41, 0.9865, 1.41, 0.672, 1.432, 0.672, 2.217, 0.672, 2.217, 0.6508, 1.432, 0.6508, 1.41, 0.672, 1.41, 0.9865, 1.432, 0.9865, 1.432, 0.672, 1.168, 0.672, 1.168, 0.9865, 1.189, 0.9865, 1.189, 0.672, 1.168, 1.008, 0.3827, 1.008, 0.3827, 0.9865, 1.168, 0.9865, 1.541, 0.7186, 0.00979, 0.7186, 0.00979, 0.6973, 1.541, 0.6973, 1.541, 0.9612, 0.00979, 0.9612, 0.00979, 0.9399, 1.541, 0.9399, 1.432, 1.008, 2.217, 1.008, 2.217, 0.9865, 1.432, 0.9865, 1.541, 0.6973, 1.541, -0.08774, 0.00979, -0.08774, 0.00979, 0.6973, 1.541, 0.9865, 1.541, 0.672, 0.00979, 0.672, 0.00979, 0.9865, 1.541, 0.672, 1.541, 0.9865, 0.00979, 0.9865, 0.00979, 0.672, 1.432, 0.672, 1.432, 0.9865, 2.217, 0.9865, 2.217, 0.672, 1.541, 0.6973, 0.00979, 0.6973, 0.00979, -0.08774, 1.541, -0.08774, 1.168, 0.672, 1.168, 0.9865, 0.3827, 0.9865, 0.3827, 0.672, 1.189, 0.672, 1.168, 0.672, 1.168, 0.6508, 1.541, 0.9612, 1.562, 0.9612, 1.541, 0.9399, 1.432, 0.6508, 1.41, 0.672, 1.432, 0.672, 1.168, 0.672, 1.189, 0.672, 1.168, 0.6508, 1.037, 0.6973, 1.016, 0.7186, 1.016, 0.6973, 1.432, 1.008, 1.41, 0.9865, 1.432, 0.9865, 1.432, 1.008, 1.432, 0.9865, 1.41, 0.9865, 1.189, 0.9865, 1.168, 0.9865, 1.168, 1.008, 1.168, 0.672, 0.3827, 0.672, 0.3827, 0.6508, 1.168, 0.6508, 1.541, 0.6973, 0.00979, 0.6973, 0.00979, 0.7186, 1.541, 0.7186, 1.189, 0.672, 1.189, 0.9865, 1.168, 0.9865, 1.168, 0.672, 1.541, 0.9399, 0.00979, 0.9399, 0.00979, 0.9612, 1.541, 0.9612, 1.432, 0.672, 1.432, 0.9865, 1.41, 0.9865, 1.41, 0.672, 1.432, 0.672, 2.217, 0.672, 2.217, 0.6508, 1.432, 0.6508, 1.41, 0.672, 1.41, 0.9865, 1.432, 0.9865, 1.432, 0.672, 1.168, 0.672, 1.168, 0.9865, 1.189, 0.9865, 1.189, 0.672, 1.168, 1.008, 0.3827, 1.008, 0.3827, 0.9865, 1.168, 0.9865, 1.541, 0.7186, 0.00979, 0.7186, 0.00979, 0.6973, 1.541, 0.6973, 1.541, 0.9612, 0.00979, 0.9612, 0.00979, 0.9399, 1.541, 0.9399, 1.432, 1.008, 2.217, 1.008, 2.217, 0.9865, 1.432, 0.9865, 1.541, 0.6973, 1.541, -0.08774, 0.00979, -0.08774, 0.00979, 0.6973, 1.541, 0.9865, 1.541, 0.672, 0.00979, 0.672, 0.00979, 0.9865, 1.541, 0.672, 1.541, 0.9865, 0.00979, 0.9865, 0.00979, 0.672, 1.432, 0.672, 1.432, 0.9865, 2.217, 0.9865, 2.217, 0.672, 1.541, 0.6973, 0.00979, 0.6973, 0.00979, -0.08774, 1.541, -0.08774, 1.168, 0.672, 1.168, 0.9865, 0.3827, 0.9865, 0.3827, 0.672, 1.189, 0.672, 1.168, 0.672, 1.168, 0.6508, 1.541, 0.9612, 1.562, 0.9612, 1.541, 0.9399, 1.432, 0.6508, 1.41, 0.672, 1.432, 0.672, 1.168, 0.672, 1.189, 0.672, 1.168, 0.6508, 1.037, 0.6973, 1.016, 0.7186, 1.016, 0.6973, 1.432, 1.008, 1.41, 0.9865, 1.432, 0.9865, 1.432, 1.008, 1.432, 0.9865, 1.41, 0.9865, 1.189, 0.9865, 1.168, 0.9865, 1.168, 1.008, 1.168, 0.672, 0.3827, 0.672, 0.3827, 0.6508, 1.168, 0.6508, 1.541, 0.6973, 0.00979, 0.6973, 0.00979, 0.7186, 1.541, 0.7186, 1.189, 0.672, 1.189, 0.9865, 1.168, 0.9865, 1.168, 0.672, 1.541, 0.9399, 0.00979, 0.9399, 0.00979, 0.9612, 1.541, 0.9612, 1.432, 0.672, 1.432, 0.9865, 1.41, 0.9865, 1.41, 0.672, 1.432, 0.672, 2.217, 0.672, 2.217, 0.6508, 1.432, 0.6508, 1.41, 0.672, 1.41, 0.9865, 1.432, 0.9865, 1.432, 0.672, 1.168, 0.672, 1.168, 0.9865, 1.189, 0.9865, 1.189, 0.672, 1.168, 1.008, 0.3827, 1.008, 0.3827, 0.9865, 1.168, 0.9865, 1.541, 0.7186, 0.00979, 0.7186, 0.00979, 0.6973, 1.541, 0.6973, 1.541, 0.9612, 0.00979, 0.9612, 0.00979, 0.9399, 1.541, 0.9399, 1.432, 1.008, 2.217, 1.008, 2.217, 0.9865, 1.432, 0.9865, 1.541, 0.6973, 1.541, -0.08774, 0.00979, -0.08774, 0.00979, 0.6973, 1.541, 0.9865, 1.541, 0.672, 0.00979, 0.672, 0.00979, 0.9865, 1.541, 0.672, 1.541, 0.9865, 0.00979, 0.9865, 0.00979, 0.672, 1.432, 0.672, 1.432, 0.9865, 2.217, 0.9865, 2.217, 0.672, 1.541, 0.6973, 0.00979, 0.6973, 0.00979, -0.08774, 1.541, -0.08774, 1.168, 0.672, 1.168, 0.9865, 0.3827, 0.9865, 0.3827, 0.672, 1.189, 0.672, 1.168, 0.672, 1.168, 0.6508, 1.541, 0.9612, 1.562, 0.9612, 1.541, 0.9399, 1.432, 0.6508, 1.41, 0.672, 1.432, 0.672, 1.168, 0.672, 1.189, 0.672, 1.168, 0.6508, 1.037, 0.6973, 1.016, 0.7186, 1.016, 0.6973, 1.432, 1.008, 1.41, 0.9865, 1.432, 0.9865, 1.432, 1.008, 1.432, 0.9865, 1.41, 0.9865, 1.189, 0.9865, 1.168, 0.9865, 1.168, 1.008, 1.168, 0.672, 0.3827, 0.672, 0.3827, 0.6508, 1.168, 0.6508, 1.541, 0.6973, 0.00979, 0.6973, 0.00979, 0.7186, 1.541, 0.7186, 1.189, 0.672, 1.189, 0.9865, 1.168, 0.9865, 1.168, 0.672, 1.541, 0.9399, 0.00979, 0.9399, 0.00979, 0.9612, 1.541, 0.9612, 1.432, 0.672, 1.432, 0.9865, 1.41, 0.9865, 1.41, 0.672, 1.432, 0.672, 2.217, 0.672, 2.217, 0.6508, 1.432, 0.6508, 1.41, 0.672, 1.41, 0.9865, 1.432, 0.9865, 1.432, 0.672, 1.168, 0.672, 1.168, 0.9865, 1.189, 0.9865, 1.189, 0.672, 1.168, 1.008, 0.3827, 1.008, 0.3827, 0.9865, 1.168, 0.9865, 1.541, 0.7186, 0.00979, 0.7186, 0.00979, 0.6973, 1.541, 0.6973, 1.541, 0.9612, 0.00979, 0.9612, 0.00979, 0.9399, 1.541, 0.9399, 1.432, 1.008, 2.217, 1.008, 2.217, 0.9865, 1.432, 0.9865, 1.541, 0.6973, 1.541, -0.08774, 0.00979, -0.08774, 0.00979, 0.6973, 1.541, 0.9865, 1.541, 0.672, 0.00979, 0.672, 0.00979, 0.9865, 1.541, 0.672, 1.541, 0.9865, 0.00979, 0.9865, 0.00979, 0.672, 1.432, 0.672, 1.432, 0.9865, 2.217, 0.9865, 2.217, 0.672, 1.541, 0.6973, 0.00979, 0.6973, 0.00979, -0.08774, 1.541, -0.08774, 1.168, 0.672, 1.168, 0.9865, 0.3827, 0.9865, 0.3827, 0.672, 1.189, 0.672, 1.168, 0.672, 1.168, 0.6508, 1.541, 0.9612, 1.562, 0.9612, 1.541, 0.9399, 1.432, 0.6508, 1.41, 0.672, 1.432, 0.672, 1.168, 0.672, 1.189, 0.672, 1.168, 0.6508, 1.037, 0.6973, 1.016, 0.7186, 1.016, 0.6973, 1.432, 1.008, 1.41, 0.9865, 1.432, 0.9865, 1.432, 1.008, 1.432, 0.9865, 1.41, 0.9865, 1.189, 0.9865, 1.168, 0.9865, 1.168, 1.008, 1.168, 0.672, 0.3827, 0.672, 0.3827, 0.6508, 1.168, 0.6508, 1.541, 0.6973, 0.00979, 0.6973, 0.00979, 0.7186, 1.541, 0.7186, 1.189, 0.672, 1.189, 0.9865, 1.168, 0.9865, 1.168, 0.672, 1.541, 0.9399, 0.00979, 0.9399, 0.00979, 0.9612, 1.541, 0.9612, 1.432, 0.672, 1.432, 0.9865, 1.41, 0.9865, 1.41, 0.672, 1.432, 0.672, 2.217, 0.672, 2.217, 0.6508, 1.432, 0.6508, 1.41, 0.672, 1.41, 0.9865, 1.432, 0.9865, 1.432, 0.672, 1.168, 0.672, 1.168, 0.9865, 1.189, 0.9865, 1.189, 0.672, 1.168, 1.008, 0.3827, 1.008, 0.3827, 0.9865, 1.168, 0.9865, 1.541, 0.7186, 0.00979, 0.7186, 0.00979, 0.6973, 1.541, 0.6973, 1.541, 0.9612, 0.00979, 0.9612, 0.00979, 0.9399, 1.541, 0.9399, 1.432, 1.008, 2.217, 1.008, 2.217, 0.9865, 1.432, 0.9865, 1.541, 0.6973, 1.541, -0.08774, 0.00979, -0.08774, 0.00979, 0.6973, 1.541, 0.9865, 1.541, 0.672, 0.00979, 0.672, 0.00979, 0.9865, 1.541, 0.672, 1.541, 0.9865, 0.00979, 0.9865, 0.00979, 0.672, 1.432, 0.672, 1.432, 0.9865, 2.217, 0.9865, 2.217, 0.672, 1.541, 0.6973, 0.00979, 0.6973, 0.00979, -0.08774, 1.541, -0.08774, 1.168, 0.672, 1.168, 0.9865, 0.3827, 0.9865, 0.3827, 0.672, 1.189, 0.672, 1.168, 0.672, 1.168, 0.6508, 1.541, 0.9612, 1.562, 0.9612, 1.541, 0.9399, 1.432, 0.6508, 1.41, 0.672, 1.432, 0.672, 1.168, 0.672, 1.189, 0.672, 1.168, 0.6508, 1.037, 0.6973, 1.016, 0.7186, 1.016, 0.6973, 1.432, 1.008, 1.41, 0.9865, 1.432, 0.9865, 1.432, 1.008, 1.432, 0.9865, 1.41, 0.9865, 1.189, 0.9865, 1.168, 0.9865, 1.168, 1.008, 1.168, 0.672, 0.3827, 0.672, 0.3827, 0.6508, 1.168, 0.6508, 1.541, 0.6973, 0.00979, 0.6973, 0.00979, 0.7186, 1.541, 0.7186, 1.189, 0.672, 1.189, 0.9865, 1.168, 0.9865, 1.168, 0.672, 1.541, 0.9399, 0.00979, 0.9399, 0.00979, 0.9612, 1.541, 0.9612, 1.432, 0.672, 1.432, 0.9865, 1.41, 0.9865, 1.41, 0.672, 1.432, 0.672, 2.217, 0.672, 2.217, 0.6508, 1.432, 0.6508, 1.41, 0.672, 1.41, 0.9865, 1.432, 0.9865, 1.432, 0.672, 1.168, 0.672, 1.168, 0.9865, 1.189, 0.9865, 1.189, 0.672, 1.168, 1.008, 0.3827, 1.008, 0.3827, 0.9865, 1.168, 0.9865, 1.541, 0.7186, 0.00979, 0.7186, 0.00979, 0.6973, 1.541, 0.6973, 1.541, 0.9612, 0.00979, 0.9612, 0.00979, 0.9399, 1.541, 0.9399, 1.432, 1.008, 2.217, 1.008, 2.217, 0.9865, 1.432, 0.9865, 1.541, 0.6973, 1.541, -0.08774, 0.00979, -0.08774, 0.00979, 0.6973, 1.541, 0.9865, 1.541, 0.672, 0.00979, 0.672, 0.00979, 0.9865, 1.541, 0.672, 1.541, 0.9865, 0.00979, 0.9865, 0.00979, 0.672, 1.432, 0.672, 1.432, 0.9865, 2.217, 0.9865, 2.217, 0.672, 1.541, 0.6973, 0.00979, 0.6973, 0.00979, -0.08774, 1.541, -0.08774, 1.168, 0.672, 1.168, 0.9865, 0.3827, 0.9865, 0.3827, 0.672, 1.189, 0.672, 1.168, 0.672, 1.168, 0.6508, 1.541, 0.9612, 1.562, 0.9612, 1.541, 0.9399, 1.432, 0.6508, 1.41, 0.672, 1.432, 0.672, 1.168, 0.672, 1.189, 0.672, 1.168, 0.6508, 1.037, 0.6973, 1.016, 0.7186, 1.016, 0.6973, 1.432, 1.008, 1.41, 0.9865, 1.432, 0.9865, 1.432, 1.008, 1.432, 0.9865, 1.41, 0.9865, 1.189, 0.9865, 1.168, 0.9865, 1.168, 1.008, 1.168, 0.672, 0.3827, 0.672, 0.3827, 0.6508, 1.168, 0.6508, 1.541, 0.6973, 0.00979, 0.6973, 0.00979, 0.7186, 1.541, 0.7186, 1.189, 0.672, 1.189, 0.9865, 1.168, 0.9865, 1.168, 0.672, 1.541, 0.9399, 0.00979, 0.9399, 0.00979, 0.9612, 1.541, 0.9612, 1.432, 0.672, 1.432, 0.9865, 1.41, 0.9865, 1.41, 0.672, 1.432, 0.672, 2.217, 0.672, 2.217, 0.6508, 1.432, 0.6508, 1.41, 0.672, 1.41, 0.9865, 1.432, 0.9865, 1.432, 0.672, 1.168, 0.672, 1.168, 0.9865, 1.189, 0.9865, 1.189, 0.672, 1.168, 1.008, 0.3827, 1.008, 0.3827, 0.9865, 1.168, 0.9865, 1.541, 0.7186, 0.00979, 0.7186, 0.00979, 0.6973, 1.541, 0.6973, 1.541, 0.9612, 0.00979, 0.9612, 0.00979, 0.9399, 1.541, 0.9399, 1.432, 1.008, 2.217, 1.008, 2.217, 0.9865, 1.432, 0.9865, 1.541, 0.6973, 1.541, -0.08774, 0.00979, -0.08774, 0.00979, 0.6973, 1.541, 0.9865, 1.541, 0.672, 0.00979, 0.672, 0.00979, 0.9865, 1.541, 0.672, 1.541, 0.9865, 0.00979, 0.9865, 0.00979, 0.672, 1.432, 0.672, 1.432, 0.9865, 2.217, 0.9865, 2.217, 0.672, 1.541, 0.6973, 0.00979, 0.6973, 0.00979, -0.08774, 1.541, -0.08774, 1.168, 0.672, 1.168, 0.9865, 0.3827, 0.9865, 0.3827, 0.672, 1.189, 0.672, 1.168, 0.672, 1.168, 0.6508, 1.541, 0.9612, 1.562, 0.9612, 1.541, 0.9399, 1.432, 0.6508, 1.41, 0.672, 1.432, 0.672, 1.168, 0.672, 1.189, 0.672, 1.168, 0.6508, 1.037, 0.6973, 1.016, 0.7186, 1.016, 0.6973, 1.432, 1.008, 1.41, 0.9865, 1.432, 0.9865, 1.432, 1.008, 1.432, 0.9865, 1.41, 0.9865, 1.189, 0.9865, 1.168, 0.9865, 1.168, 1.008, 1.168, 0.672, 0.3827, 0.672, 0.3827, 0.6508, 1.168, 0.6508, 1.541, 0.6973, 0.00979, 0.6973, 0.00979, 0.7186, 1.541, 0.7186, 1.189, 0.672, 1.189, 0.9865, 1.168, 0.9865, 1.168, 0.672, 1.541, 0.9399, 0.00979, 0.9399, 0.00979, 0.9612, 1.541, 0.9612, 1.432, 0.672, 1.432, 0.9865, 1.41, 0.9865, 1.41, 0.672, 1.432, 0.672, 2.217, 0.672, 2.217, 0.6508, 1.432, 0.6508, 1.41, 0.672, 1.41, 0.9865, 1.432, 0.9865, 1.432, 0.672, 1.168, 0.672, 1.168, 0.9865, 1.189, 0.9865, 1.189, 0.672, 1.168, 1.008, 0.3827, 1.008, 0.3827, 0.9865, 1.168, 0.9865, 1.541, 0.7186, 0.00979, 0.7186, 0.00979, 0.6973, 1.541, 0.6973, 1.541, 0.9612, 0.00979, 0.9612, 0.00979, 0.9399, 1.541, 0.9399, 1.432, 1.008, 2.217, 1.008, 2.217, 0.9865, 1.432, 0.9865, 1.541, 0.6973, 1.541, -0.08774, 0.00979, -0.08774, 0.00979, 0.6973, 1.541, 0.9865, 1.541, 0.672, 0.00979, 0.672, 0.00979, 0.9865, 1.541, 0.672, 1.541, 0.9865, 0.00979, 0.9865, 0.00979, 0.672, 1.432, 0.672, 1.432, 0.9865, 2.217, 0.9865, 2.217, 0.672, 1.541, 0.6973, 0.00979, 0.6973, 0.00979, -0.08774, 1.541, -0.08774, 1.168, 0.672, 1.168, 0.9865, 0.3827, 0.9865, 0.3827, 0.672, 1.189, 0.672, 1.168, 0.672, 1.168, 0.6508, 1.541, 0.9612, 1.562, 0.9612, 1.541, 0.9399, 1.432, 0.6508, 1.41, 0.672, 1.432, 0.672, 1.168, 0.672, 1.189, 0.672, 1.168, 0.6508, 1.037, 0.6973, 1.016, 0.7186, 1.016, 0.6973, 1.432, 1.008, 1.41, 0.9865, 1.432, 0.9865, 1.432, 1.008, 1.432, 0.9865, 1.41, 0.9865, 1.189, 0.9865, 1.168, 0.9865, 1.168, 1.008, 1.168, 0.672, 0.3827, 0.672, 0.3827, 0.6508, 1.168, 0.6508, 1.541, 0.6973, 0.00979, 0.6973, 0.00979, 0.7186, 1.541, 0.7186, 1.189, 0.672, 1.189, 0.9865, 1.168, 0.9865, 1.168, 0.672, 1.541, 0.9399, 0.00979, 0.9399, 0.00979, 0.9612, 1.541, 0.9612, 1.432, 0.672, 1.432, 0.9865, 1.41, 0.9865, 1.41, 0.672, 1.432, 0.672, 2.217, 0.672, 2.217, 0.6508, 1.432, 0.6508, 1.41, 0.672, 1.41, 0.9865, 1.432, 0.9865, 1.432, 0.672, 1.168, 0.672, 1.168, 0.9865, 1.189, 0.9865, 1.189, 0.672, 1.168, 1.008, 0.3827, 1.008, 0.3827, 0.9865, 1.168, 0.9865, 1.541, 0.7186, 0.00979, 0.7186, 0.00979, 0.6973, 1.541, 0.6973, 1.541, 0.9612, 0.00979, 0.9612, 0.00979, 0.9399, 1.541, 0.9399, 1.432, 1.008, 2.217, 1.008, 2.217, 0.9865, 1.432, 0.9865, 1.541, 0.6973, 1.541, -0.08774, 0.00979, -0.08774, 0.00979, 0.6973, 1.541, 0.9865, 1.541, 0.672, 0.00979, 0.672, 0.00979, 0.9865, 1.541, 0.672, 1.541, 0.9865, 0.00979, 0.9865, 0.00979, 0.672, 1.432, 0.672, 1.432, 0.9865, 2.217, 0.9865, 2.217, 0.672, 1.541, 0.6973, 0.00979, 0.6973, 0.00979, -0.08774, 1.541, -0.08774, 1.168, 0.672, 1.168, 0.9865, 0.3827, 0.9865, 0.3827, 0.672, 1.189, 0.672, 1.168, 0.672, 1.168, 0.6508, 1.541, 0.9612, 1.562, 0.9612, 1.541, 0.9399, 1.432, 0.6508, 1.41, 0.672, 1.432, 0.672, 1.168, 0.672, 1.189, 0.672, 1.168, 0.6508, 1.037, 0.6973, 1.016, 0.7186, 1.016, 0.6973, 1.432, 1.008, 1.41, 0.9865, 1.432, 0.9865, 1.432, 1.008, 1.432, 0.9865, 1.41, 0.9865, 1.189, 0.9865, 1.168, 0.9865, 1.168, 1.008, 1.168, 0.672, 0.3827, 0.672, 0.3827, 0.6508, 1.168, 0.6508, 1.541, 0.6973, 0.00979, 0.6973, 0.00979, 0.7186, 1.541, 0.7186, 1.189, 0.672, 1.189, 0.9865, 1.168, 0.9865, 1.168, 0.672, 1.541, 0.9399, 0.00979, 0.9399, 0.00979, 0.9612, 1.541, 0.9612, 1.432, 0.672, 1.432, 0.9865, 1.41, 0.9865, 1.41, 0.672, 1.432, 0.672, 2.217, 0.672, 2.217, 0.6508, 1.432, 0.6508, 1.41, 0.672, 1.41, 0.9865, 1.432, 0.9865, 1.432, 0.672, 1.168, 0.672, 1.168, 0.9865, 1.189, 0.9865, 1.189, 0.672, 1.168, 1.008, 0.3827, 1.008, 0.3827, 0.9865, 1.168, 0.9865, 1.541, 0.7186, 0.00979, 0.7186, 0.00979, 0.6973, 1.541, 0.6973, 1.541, 0.9612, 0.00979, 0.9612, 0.00979, 0.9399, 1.541, 0.9399, 1.432, 1.008, 2.217, 1.008, 2.217, 0.9865, 1.432, 0.9865, 1.541, 0.6973, 1.541, -0.08774, 0.00979, -0.08774, 0.00979, 0.6973, 1.541, 0.9865, 1.541, 0.672, 0.00979, 0.672, 0.00979, 0.9865, 1.541, 0.672, 1.541, 0.9865, 0.00979, 0.9865, 0.00979, 0.672, 1.432, 0.672, 1.432, 0.9865, 2.217, 0.9865, 2.217, 0.672, 1.541, 0.6973, 0.00979, 0.6973, 0.00979, -0.08774, 1.541, -0.08774, 1.168, 0.672, 1.168, 0.9865, 0.3827, 0.9865, 0.3827, 0.672, 1.189, 0.672, 1.168, 0.672, 1.168, 0.6508, 1.541, 0.9612, 1.562, 0.9612, 1.541, 0.9399, 1.432, 0.6508, 1.41, 0.672, 1.432, 0.672, 1.168, 0.672, 1.189, 0.672, 1.168, 0.6508, 1.037, 0.6973, 1.016, 0.7186, 1.016, 0.6973, 1.432, 1.008, 1.41, 0.9865, 1.432, 0.9865, 1.432, 1.008, 1.432, 0.9865, 1.41, 0.9865, 1.189, 0.9865, 1.168, 0.9865, 1.168, 1.008, 1.168, 0.672, 0.3827, 0.672, 0.3827, 0.6508, 1.168, 0.6508, 1.541, 0.6973, 0.00979, 0.6973, 0.00979, 0.7186, 1.541, 0.7186, 1.189, 0.672, 1.189, 0.9865, 1.168, 0.9865, 1.168, 0.672, 1.541, 0.9399, 0.00979, 0.9399, 0.00979, 0.9612, 1.541, 0.9612, 1.432, 0.672, 1.432, 0.9865, 1.41, 0.9865, 1.41, 0.672, 1.432, 0.672, 2.217, 0.672, 2.217, 0.6508, 1.432, 0.6508, 1.41, 0.672, 1.41, 0.9865, 1.432, 0.9865, 1.432, 0.672, 1.168, 0.672, 1.168, 0.9865, 1.189, 0.9865, 1.189, 0.672, 1.168, 1.008, 0.3827, 1.008, 0.3827, 0.9865, 1.168, 0.9865, 1.541, 0.7186, 0.00979, 0.7186, 0.00979, 0.6973, 1.541, 0.6973, 1.541, 0.9612, 0.00979, 0.9612, 0.00979, 0.9399, 1.541, 0.9399, 1.432, 1.008, 2.217, 1.008, 2.217, 0.9865, 1.432, 0.9865, 1.541, 0.6973, 1.541, -0.08774, 0.00979, -0.08774, 0.00979, 0.6973, 1.541, 0.9865, 1.541, 0.672, 0.00979, 0.672, 0.00979, 0.9865, 1.541, 0.672, 1.541, 0.9865, 0.00979, 0.9865, 0.00979, 0.672, 1.432, 0.672, 1.432, 0.9865, 2.217, 0.9865, 2.217, 0.672, 1.541, 0.6973, 0.00979, 0.6973, 0.00979, -0.08774, 1.541, -0.08774, 1.168, 0.672, 1.168, 0.9865, 0.3827, 0.9865, 0.3827, 0.672, 1.189, 0.672, 1.168, 0.672, 1.168, 0.6508, 1.541, 0.9612, 1.562, 0.9612, 1.541, 0.9399, 1.432, 0.6508, 1.41, 0.672, 1.432, 0.672, 1.168, 0.672, 1.189, 0.672, 1.168, 0.6508, 1.037, 0.6973, 1.016, 0.7186, 1.016, 0.6973, 1.432, 1.008, 1.41, 0.9865, 1.432, 0.9865, 1.432, 1.008, 1.432, 0.9865, 1.41, 0.9865, 1.189, 0.9865, 1.168, 0.9865, 1.168, 1.008, 1.168, 0.672, 0.3827, 0.672, 0.3827, 0.6508, 1.168, 0.6508, 1.541, 0.6973, 0.00979, 0.6973, 0.00979, 0.7186, 1.541, 0.7186, 1.189, 0.672, 1.189, 0.9865, 1.168, 0.9865, 1.168, 0.672, 1.541, 0.9399, 0.00979, 0.9399, 0.00979, 0.9612, 1.541, 0.9612, 1.432, 0.672, 1.432, 0.9865, 1.41, 0.9865, 1.41, 0.672, 1.432, 0.672, 2.217, 0.672, 2.217, 0.6508, 1.432, 0.6508, 1.41, 0.672, 1.41, 0.9865, 1.432, 0.9865, 1.432, 0.672, 1.168, 0.672, 1.168, 0.9865, 1.189, 0.9865, 1.189, 0.672, 1.168, 1.008, 0.3827, 1.008, 0.3827, 0.9865, 1.168, 0.9865, 1.541, 0.7186, 0.00979, 0.7186, 0.00979, 0.6973, 1.541, 0.6973, 1.541, 0.9612, 0.00979, 0.9612, 0.00979, 0.9399, 1.541, 0.9399, 1.432, 1.008, 2.217, 1.008, 2.217, 0.9865, 1.432, 0.9865, 1.541, 0.6973, 1.541, -0.08774, 0.00979, -0.08774, 0.00979, 0.6973, 1.541, 0.9865, 1.541, 0.672, 0.00979, 0.672, 0.00979, 0.9865, 1.541, 0.672, 1.541, 0.9865, 0.00979, 0.9865, 0.00979, 0.672, 1.432, 0.672, 1.432, 0.9865, 2.217, 0.9865, 2.217, 0.672, 1.541, 0.6973, 0.00979, 0.6973, 0.00979, -0.08774, 1.541, -0.08774, 1.168, 0.672, 1.168, 0.9865, 0.3827, 0.9865, 0.3827, 0.672, 1.189, 0.672, 1.168, 0.672, 1.168, 0.6508, 1.541, 0.9612, 1.562, 0.9612, 1.541, 0.9399, 1.432, 0.6508, 1.41, 0.672, 1.432, 0.672, 1.168, 0.672, 1.189, 0.672, 1.168, 0.6508, 1.037, 0.6973, 1.016, 0.7186, 1.016, 0.6973, 1.432, 1.008, 1.41, 0.9865, 1.432, 0.9865, 1.432, 1.008, 1.432, 0.9865, 1.41, 0.9865, 1.189, 0.9865, 1.168, 0.9865, 1.168, 1.008, 1.168, 0.672, 0.3827, 0.672, 0.3827, 0.6508, 1.168, 0.6508, 1.541, 0.6973, 0.00979, 0.6973, 0.00979, 0.7186, 1.541, 0.7186, 1.189, 0.672, 1.189, 0.9865, 1.168, 0.9865, 1.168, 0.672, 1.541, 0.9399, 0.00979, 0.9399, 0.00979, 0.9612, 1.541, 0.9612, 1.432, 0.672, 1.432, 0.9865, 1.41, 0.9865, 1.41, 0.672, 1.432, 0.672, 2.217, 0.672, 2.217, 0.6508, 1.432, 0.6508, 1.41, 0.672, 1.41, 0.9865, 1.432, 0.9865, 1.432, 0.672, 1.168, 0.672, 1.168, 0.9865, 1.189, 0.9865, 1.189, 0.672, 1.168, 1.008, 0.3827, 1.008, 0.3827, 0.9865, 1.168, 0.9865, 1.541, 0.7186, 0.00979, 0.7186, 0.00979, 0.6973, 1.541, 0.6973, 1.541, 0.9612, 0.00979, 0.9612, 0.00979, 0.9399, 1.541, 0.9399, 1.432, 1.008, 2.217, 1.008, 2.217, 0.9865, 1.432, 0.9865, 1.541, 0.6973, 1.541, -0.08774, 0.00979, -0.08774, 0.00979, 0.6973, 1.541, 0.9865, 1.541, 0.672, 0.00979, 0.672, 0.00979, 0.9865, 1.541, 0.672, 1.541, 0.9865, 0.00979, 0.9865, 0.00979, 0.672, 1.432, 0.672, 1.432, 0.9865, 2.217, 0.9865, 2.217, 0.672, 1.541, 0.6973, 0.00979, 0.6973, 0.00979, -0.08774, 1.541, -0.08774, 1.168, 0.672, 1.168, 0.9865, 0.3827, 0.9865, 0.3827, 0.672, 1.189, 0.672, 1.168, 0.672, 1.168, 0.6508, 1.541, 0.9612, 1.562, 0.9612, 1.541, 0.9399, 1.432, 0.6508, 1.41, 0.672, 1.432, 0.672, 1.168, 0.672, 1.189, 0.672, 1.168, 0.6508, 1.037, 0.6973, 1.016, 0.7186, 1.016, 0.6973, 1.432, 1.008, 1.41, 0.9865, 1.432, 0.9865, 1.432, 1.008, 1.432, 0.9865, 1.41, 0.9865, 1.189, 0.9865, 1.168, 0.9865, 1.168, 1.008, 1.168, 0.672, 0.3827, 0.672, 0.3827, 0.6508, 1.168, 0.6508, 1.541, 0.6973, 0.00979, 0.6973, 0.00979, 0.7186, 1.541, 0.7186, 1.189, 0.672, 1.189, 0.9865, 1.168, 0.9865, 1.168, 0.672, 1.541, 0.9399, 0.00979, 0.9399, 0.00979, 0.9612, 1.541, 0.9612, 1.432, 0.672, 1.432, 0.9865, 1.41, 0.9865, 1.41, 0.672, 1.432, 0.672, 2.217, 0.672, 2.217, 0.6508, 1.432, 0.6508, 1.41, 0.672, 1.41, 0.9865, 1.432, 0.9865, 1.432, 0.672, 1.168, 0.672, 1.168, 0.9865, 1.189, 0.9865, 1.189, 0.672, 1.168, 1.008, 0.3827, 1.008, 0.3827, 0.9865, 1.168, 0.9865, 1.541, 0.7186, 0.00979, 0.7186, 0.00979, 0.6973, 1.541, 0.6973, 1.541, 0.9612, 0.00979, 0.9612, 0.00979, 0.9399, 1.541, 0.9399, 1.432, 1.008, 2.217, 1.008, 2.217, 0.9865, 1.432, 0.9865, 1.541, 0.6973, 1.541, -0.08774, 0.00979, -0.08774, 0.00979, 0.6973, 1.541, 0.9865, 1.541, 0.672, 0.00979, 0.672, 0.00979, 0.9865, 1.541, 0.672, 1.541, 0.9865, 0.00979, 0.9865, 0.00979, 0.672, 1.432, 0.672, 1.432, 0.9865, 2.217, 0.9865, 2.217, 0.672, 1.541, 0.6973, 0.00979, 0.6973, 0.00979, -0.08774, 1.541, -0.08774, 1.168, 0.672, 1.168, 0.9865, 0.3827, 0.9865, 0.3827, 0.672, 1.189, 0.672, 1.168, 0.672, 1.168, 0.6508, 1.541, 0.9612, 1.562, 0.9612, 1.541, 0.9399, 1.432, 0.6508, 1.41, 0.672, 1.432, 0.672, 1.168, 0.672, 1.189, 0.672, 1.168, 0.6508, 1.037, 0.6973, 1.016, 0.7186, 1.016, 0.6973, 1.432, 1.008, 1.41, 0.9865, 1.432, 0.9865, 1.432, 1.008, 1.432, 0.9865, 1.41, 0.9865, 1.189, 0.9865, 1.168, 0.9865, 1.168, 1.008, 1.168, 0.672, 0.3827, 0.672, 0.3827, 0.6508, 1.168, 0.6508, 1.541, 0.6973, 0.00979, 0.6973, 0.00979, 0.7186, 1.541, 0.7186, 1.189, 0.672, 1.189, 0.9865, 1.168, 0.9865, 1.168, 0.672, 1.541, 0.9399, 0.00979, 0.9399, 0.00979, 0.9612, 1.541, 0.9612, 1.432, 0.672, 1.432, 0.9865, 1.41, 0.9865, 1.41, 0.672, 1.432, 0.672, 2.217, 0.672, 2.217, 0.6508, 1.432, 0.6508, 1.41, 0.672, 1.41, 0.9865, 1.432, 0.9865, 1.432, 0.672, 1.168, 0.672, 1.168, 0.9865, 1.189, 0.9865, 1.189, 0.672, 1.168, 1.008, 0.3827, 1.008, 0.3827, 0.9865, 1.168, 0.9865, 1.541, 0.7186, 0.00979, 0.7186, 0.00979, 0.6973, 1.541, 0.6973, 1.541, 0.9612, 0.00979, 0.9612, 0.00979, 0.9399, 1.541, 0.9399, 1.432, 1.008, 2.217, 1.008, 2.217, 0.9865, 1.432, 0.9865, 1.541, 0.6973, 1.541, -0.08774, 0.00979, -0.08774, 0.00979, 0.6973, 1.541, 0.9865, 1.541, 0.672, 0.00979, 0.672, 0.00979, 0.9865, 1.541, 0.672, 1.541, 0.9865, 0.00979, 0.9865, 0.00979, 0.672, 1.432, 0.672, 1.432, 0.9865, 2.217, 0.9865, 2.217, 0.672, 1.541, 0.6973, 0.00979, 0.6973, 0.00979, -0.08774, 1.541, -0.08774, 1.168, 0.672, 1.168, 0.9865, 0.3827, 0.9865, 0.3827, 0.672, 1.189, 0.672, 1.168, 0.672, 1.168, 0.6508, 1.541, 0.9612, 1.562, 0.9612, 1.541, 0.9399, 1.432, 0.6508, 1.41, 0.672, 1.432, 0.672, 1.168, 0.672, 1.189, 0.672, 1.168, 0.6508, 1.037, 0.6973, 1.016, 0.7186, 1.016, 0.6973, 1.432, 1.008, 1.41, 0.9865, 1.432, 0.9865, 1.432, 1.008, 1.432, 0.9865, 1.41, 0.9865, 1.189, 0.9865, 1.168, 0.9865, 1.168, 1.008, 1.168, 0.672, 0.3827, 0.672, 0.3827, 0.6508, 1.168, 0.6508, 1.541, 0.6973, 0.00979, 0.6973, 0.00979, 0.7186, 1.541, 0.7186, 1.189, 0.672, 1.189, 0.9865, 1.168, 0.9865, 1.168, 0.672, 1.541, 0.9399, 0.00979, 0.9399, 0.00979, 0.9612, 1.541, 0.9612, 1.432, 0.672, 1.432, 0.9865, 1.41, 0.9865, 1.41, 0.672, 1.432, 0.672, 2.217, 0.672, 2.217, 0.6508, 1.432, 0.6508, 1.41, 0.672, 1.41, 0.9865, 1.432, 0.9865, 1.432, 0.672, 1.168, 0.672, 1.168, 0.9865, 1.189, 0.9865, 1.189, 0.672, 1.168, 1.008, 0.3827, 1.008, 0.3827, 0.9865, 1.168, 0.9865, 1.541, 0.7186, 0.00979, 0.7186, 0.00979, 0.6973, 1.541, 0.6973, 1.541, 0.9612, 0.00979, 0.9612, 0.00979, 0.9399, 1.541, 0.9399, 1.432, 1.008, 2.217, 1.008, 2.217, 0.9865, 1.432, 0.9865, 1.541, 0.6973, 1.541, -0.08774, 0.00979, -0.08774, 0.00979, 0.6973, 1.541, 0.9865, 1.541, 0.672, 0.00979, 0.672, 0.00979, 0.9865, 1.541, 0.672, 1.541, 0.9865, 0.00979, 0.9865, 0.00979, 0.672, 1.432, 0.672, 1.432, 0.9865, 2.217, 0.9865, 2.217, 0.672, 1.541, 0.6973, 0.00979, 0.6973, 0.00979, -0.08774, 1.541, -0.08774, 1.168, 0.672, 1.168, 0.9865, 0.3827, 0.9865, 0.3827, 0.672, 1.189, 0.672, 1.168, 0.672, 1.168, 0.6508, 1.541, 0.9612, 1.562, 0.9612, 1.541, 0.9399, 1.432, 0.6508, 1.41, 0.672, 1.432, 0.672, 1.168, 0.672, 1.189, 0.672, 1.168, 0.6508, 1.037, 0.6973, 1.016, 0.7186, 1.016, 0.6973, 1.432, 1.008, 1.41, 0.9865, 1.432, 0.9865, 1.432, 1.008, 1.432, 0.9865, 1.41, 0.9865, 1.189, 0.9865, 1.168, 0.9865, 1.168, 1.008, 1.168, 0.672, 0.3827, 0.672, 0.3827, 0.6508, 1.168, 0.6508, 1.541, 0.6973, 0.00979, 0.6973, 0.00979, 0.7186, 1.541, 0.7186, 1.189, 0.672, 1.189, 0.9865, 1.168, 0.9865, 1.168, 0.672, 1.541, 0.9399, 0.00979, 0.9399, 0.00979, 0.9612, 1.541, 0.9612, 1.432, 0.672, 1.432, 0.9865, 1.41, 0.9865, 1.41, 0.672, 1.432, 0.672, 2.217, 0.672, 2.217, 0.6508, 1.432, 0.6508, 1.41, 0.672, 1.41, 0.9865, 1.432, 0.9865, 1.432, 0.672, 1.168, 0.672, 1.168, 0.9865, 1.189, 0.9865, 1.189, 0.672, 1.168, 1.008, 0.3827, 1.008, 0.3827, 0.9865, 1.168, 0.9865, 1.541, 0.7186, 0.00979, 0.7186, 0.00979, 0.6973, 1.541, 0.6973, 1.541, 0.9612, 0.00979, 0.9612, 0.00979, 0.9399, 1.541, 0.9399, 1.432, 1.008, 2.217, 1.008, 2.217, 0.9865, 1.432, 0.9865, 1.541, 0.6973, 1.541, -0.08774, 0.00979, -0.08774, 0.00979, 0.6973, 1.541, 0.9865, 1.541, 0.672, 0.00979, 0.672, 0.00979, 0.9865, 1.541, 0.672, 1.541, 0.9865, 0.00979, 0.9865, 0.00979, 0.672, 1.432, 0.672, 1.432, 0.9865, 2.217, 0.9865, 2.217, 0.672, 1.541, 0.6973, 0.00979, 0.6973, 0.00979, -0.08774, 1.541, -0.08774, 1.168, 0.672, 1.168, 0.9865, 0.3827, 0.9865, 0.3827, 0.672, 1.189, 0.672, 1.168, 0.672, 1.168, 0.6508, 1.541, 0.9612, 1.562, 0.9612, 1.541, 0.9399, 1.432, 0.6508, 1.41, 0.672, 1.432, 0.672, 1.168, 0.672, 1.189, 0.672, 1.168, 0.6508, 1.037, 0.6973, 1.016, 0.7186, 1.016, 0.6973, 1.432, 1.008, 1.41, 0.9865, 1.432, 0.9865, 1.432, 1.008, 1.432, 0.9865, 1.41, 0.9865, 1.189, 0.9865, 1.168, 0.9865, 1.168, 1.008, 1.168, 0.672, 0.3827, 0.672, 0.3827, 0.6508, 1.168, 0.6508, 1.541, 0.6973, 0.00979, 0.6973, 0.00979, 0.7186, 1.541, 0.7186, 1.189, 0.672, 1.189, 0.9865, 1.168, 0.9865, 1.168, 0.672, 1.541, 0.9399, 0.00979, 0.9399, 0.00979, 0.9612, 1.541, 0.9612, 1.432, 0.672, 1.432, 0.9865, 1.41, 0.9865, 1.41, 0.672, 1.432, 0.672, 2.217, 0.672, 2.217, 0.6508, 1.432, 0.6508, 1.41, 0.672, 1.41, 0.9865, 1.432, 0.9865, 1.432, 0.672, 1.168, 0.672, 1.168, 0.9865, 1.189, 0.9865, 1.189, 0.672, 1.168, 1.008, 0.3827, 1.008, 0.3827, 0.9865, 1.168, 0.9865, 1.541, 0.7186, 0.00979, 0.7186, 0.00979, 0.6973, 1.541, 0.6973, 1.541, 0.9612, 0.00979, 0.9612, 0.00979, 0.9399, 1.541, 0.9399, 1.432, 1.008, 2.217, 1.008, 2.217, 0.9865, 1.432, 0.9865, 1.541, 0.6973, 1.541, -0.08774, 0.00979, -0.08774, 0.00979, 0.6973, 1.541, 0.9865, 1.541, 0.672, 0.00979, 0.672, 0.00979, 0.9865, 1.541, 0.672, 1.541, 0.9865, 0.00979, 0.9865, 0.00979, 0.672, 1.432, 0.672, 1.432, 0.9865, 2.217, 0.9865, 2.217, 0.672, 1.541, 0.6973, 0.00979, 0.6973, 0.00979, -0.08774, 1.541, -0.08774, 1.168, 0.672, 1.168, 0.9865, 0.3827, 0.9865, 0.3827, 0.672, 1.189, 0.672, 1.168, 0.672, 1.168, 0.6508, 1.541, 0.9612, 1.562, 0.9612, 1.541, 0.9399, 1.432, 0.6508, 1.41, 0.672, 1.432, 0.672, 1.168, 0.672, 1.189, 0.672, 1.168, 0.6508, 1.037, 0.6973, 1.016, 0.7186, 1.016, 0.6973, 1.432, 1.008, 1.41, 0.9865, 1.432, 0.9865, 1.432, 1.008, 1.432, 0.9865, 1.41, 0.9865, 1.189, 0.9865, 1.168, 0.9865, 1.168, 1.008, 1.168, 0.672, 0.3827, 0.672, 0.3827, 0.6508, 1.168, 0.6508, 1.541, 0.6973, 0.00979, 0.6973, 0.00979, 0.7186, 1.541, 0.7186, 1.189, 0.672, 1.189, 0.9865, 1.168, 0.9865, 1.168, 0.672, 1.541, 0.9399, 0.00979, 0.9399, 0.00979, 0.9612, 1.541, 0.9612, 1.432, 0.672, 1.432, 0.9865, 1.41, 0.9865, 1.41, 0.672, 1.432, 0.672, 2.217, 0.672, 2.217, 0.6508, 1.432, 0.6508, 1.41, 0.672, 1.41, 0.9865, 1.432, 0.9865, 1.432, 0.672, 1.168, 0.672, 1.168, 0.9865, 1.189, 0.9865, 1.189, 0.672, 1.168, 1.008, 0.3827, 1.008, 0.3827, 0.9865, 1.168, 0.9865, 1.541, 0.7186, 0.00979, 0.7186, 0.00979, 0.6973, 1.541, 0.6973, 1.541, 0.9612, 0.00979, 0.9612, 0.00979, 0.9399, 1.541, 0.9399, 1.432, 1.008, 2.217, 1.008, 2.217, 0.9865, 1.432, 0.9865, 1.541, 0.6973, 1.541, -0.08774, 0.00979, -0.08774, 0.00979, 0.6973, 1.541, 0.9865, 1.541, 0.672, 0.00979, 0.672, 0.00979, 0.9865, 1.541, 0.672, 1.541, 0.9865, 0.00979, 0.9865, 0.00979, 0.672, 1.432, 0.672, 1.432, 0.9865, 2.217, 0.9865, 2.217, 0.672, 1.541, 0.6973, 0.00979, 0.6973, 0.00979, -0.08774, 1.541, -0.08774, 1.168, 0.672, 1.168, 0.9865, 0.3827, 0.9865, 0.3827, 0.672, 1.189, 0.672, 1.168, 0.672, 1.168, 0.6508, 1.541, 0.9612, 1.562, 0.9612, 1.541, 0.9399, 1.432, 0.6508, 1.41, 0.672, 1.432, 0.672, 1.168, 0.672, 1.189, 0.672, 1.168, 0.6508, 1.037, 0.6973, 1.016, 0.7186, 1.016, 0.6973, 1.432, 1.008, 1.41, 0.9865, 1.432, 0.9865, 1.432, 1.008, 1.432, 0.9865, 1.41, 0.9865, 1.189, 0.9865, 1.168, 0.9865, 1.168, 1.008, 1.168, 0.672, 0.3827, 0.672, 0.3827, 0.6508, 1.168, 0.6508, 1.541, 0.6973, 0.00979, 0.6973, 0.00979, 0.7186, 1.541, 0.7186, 1.189, 0.672, 1.189, 0.9865, 1.168, 0.9865, 1.168, 0.672, 1.541, 0.9399, 0.00979, 0.9399, 0.00979, 0.9612, 1.541, 0.9612, 1.432, 0.672, 1.432, 0.9865, 1.41, 0.9865, 1.41, 0.672, 1.432, 0.672, 2.217, 0.672, 2.217, 0.6508, 1.432, 0.6508, 1.41, 0.672, 1.41, 0.9865, 1.432, 0.9865, 1.432, 0.672, 1.168, 0.672, 1.168, 0.9865, 1.189, 0.9865, 1.189, 0.672, 1.168, 1.008, 0.3827, 1.008, 0.3827, 0.9865, 1.168, 0.9865, 1.541, 0.7186, 0.00979, 0.7186, 0.00979, 0.6973, 1.541, 0.6973, 1.541, 0.9612, 0.00979, 0.9612, 0.00979, 0.9399, 1.541, 0.9399, 1.432, 1.008, 2.217, 1.008, 2.217, 0.9865, 1.432, 0.9865, 1.541, 0.6973, 1.541, -0.08774, 0.00979, -0.08774, 0.00979, 0.6973])
me_cube_043.materials.append(mat_red_brick_pile__1__brick__physnone)
me_cube_043.use_remesh_preserve_volume = False
me_cube_043.use_remesh_preserve_attributes = False
me_cube_043.use_mirror_vertex_groups = False
me_cube_043.update()
me_cube_000 = bpy.data.meshes.new('Cube.000')
me_cube_000.from_pydata([(0.1478, 0.07734, 0.002378), (0.1483, -0.07653, 0.001885), (-0.1478, -0.07734, 0.002378), (-0.1483, 0.07653, 0.001885), (0.1484, 0.07671, 0.06608), (0.1476, -0.07721, 0.06657), (-0.1484, -0.07671, 0.06608), (-0.1476, 0.07721, 0.06657), (0.2904, -0.1476, 0.06263), (0.1613, -0.2313, 0.06214), (0.0003827, 0.01731, 0.06263), (0.1295, 0.101, 0.06214), (0.2903, -0.1484, 0.1263), (0.1604, -0.2311, 0.1268), (0.0005694, 0.01817, 0.1263), (0.1304, 0.1008, 0.1268), (0.1211, 0.1132, 0.07816), (-0.007822, 0.02941, 0.08317), (-0.1659, 0.2683, 0.008141), (-0.03681, 0.3519, 0.002184), (0.1139, 0.1272, 0.1399), (-0.01586, 0.04465, 0.1455), (-0.1727, 0.284, 0.06952), (-0.04299, 0.3668, 0.06484), (-0.325, 0.119, -0.002024), (-0.228, 0.2384, -0.00268), (-0.01944, 0.06938, 0.1235), (-0.1167, -0.04989, 0.1226), (-0.3459, 0.1368, 0.05542), (-0.2483, 0.2558, 0.05621), (-0.04079, 0.08634, 0.1811), (-0.1379, -0.03305, 0.1813), (-0.1285, -0.09545, -0.0005454), (-0.2304, -0.2107, -0.001039), (-0.4525, -0.01407, -0.0003637), (-0.3498, 0.1006, -0.001169), (-0.1285, -0.09633, 0.06316), (-0.2314, -0.2108, 0.06365), (-0.452, -0.01404, 0.06331), (-0.3498, 0.1011, 0.0635), (-0.1445, -0.08627, 0.0515), (-0.03384, -0.1894, 0.07698), (-0.2266, -0.4087, 0.02735), (-0.3379, -0.3077, 0.003249), (-0.3368, -0.303, 0.0007913), (-0.1597, -0.08659, 0.1133), (-0.04922, -0.1912, 0.1398), (-0.2427, -0.4095, 0.089), (-0.3528, -0.3056, 0.06396), (0.4708, 0.02559, 0.002378), (0.4912, -0.1269, 0.001885), (0.1971, -0.1659, 0.00256), (0.1777, -0.01321, 0.001755), (0.4715, 0.02506, 0.06608), (0.4906, -0.1277, 0.06657), (0.1974, -0.1655, 0.06624), (0.1774, -0.01291, 0.06642), (-0.206, 0.4017, 0.002378), (-0.2371, 0.251, 0.001885), (-0.5276, 0.3112, 0.00256), (-0.4955, 0.4618, 0.001755), (-0.2055, 0.4009, 0.06608), (-0.2379, 0.2505, 0.06657), (-0.5272, 0.3115, 0.06624), (-0.4958, 0.4622, 0.06642), (0.3493, 0.2133, 0.1212), (0.2728, 0.0841, 0.08736), (0.03925, 0.2449, 0.002121), (0.1161, 0.3741, 0.03506), (0.3265, 0.2107, 0.1806), (0.2486, 0.08216, 0.1473), (0.01609, 0.2441, 0.06146), (0.09362, 0.3726, 0.09571), (0.2872, 0.3368, 0.002378), (0.4115, 0.246, 0.001885), (0.2366, 0.006975, 0.002378), (0.1124, 0.09778, 0.001885), (0.2881, 0.3369, 0.06608), (0.4116, 0.245, 0.06657), (0.2357, 0.006843, 0.06608), (0.1122, 0.09872, 0.06657), (-0.1132, -0.2019, 0.002378), (0.03217, -0.2524, 0.001885), (-0.06549, -0.5325, 0.00256), (-0.2106, -0.481, 0.001755), (-0.1124, -0.2015, 0.06608), (0.03259, -0.2533, 0.06657), (-0.0657, -0.5321, 0.06624), (-0.211, -0.4812, 0.06642), (0.1052, -0.181, 0.005651), (0.05388, -0.2975, 0.09202), (-0.1625, -0.1245, 0.1966), (-0.1117, -0.008216, 0.1095), (0.1434, -0.163, 0.05338), (0.09167, -0.2785, 0.141), (-0.1248, -0.1048, 0.2441), (-0.07248, 0.01102, 0.1572), (0.2807, -0.1469, 0.002223), (0.3536, -0.2818, 0.001885), (0.0931, -0.4227, 0.002378), (0.01975, -0.2868, 0.002038), (0.2809, -0.1464, 0.0659), (0.3533, -0.2828, 0.06657), (0.09226, -0.4224, 0.06608), (0.02021, -0.287, 0.0667), (0.152, -0.2814, 0.06236), (0.1694, -0.4343, 0.06187), (-0.1253, -0.4676, 0.06255), (-0.1418, -0.3146, 0.06174), (0.1527, -0.282, 0.1261), (0.1688, -0.4351, 0.1266), (-0.125, -0.4672, 0.1262), (-0.1421, -0.3143, 0.1264), (0.7788, 0.6134, 0.002378), (0.8537, 0.4789, 0.001885), (0.5949, 0.335, 0.002378), (0.52, 0.4694, 0.001885), (0.7797, 0.6131, 0.06608), (0.8534, 0.478, 0.06657), (0.594, 0.3352, 0.06608), (0.5203, 0.4703, 0.06657), (0.7889, -0.006425, 0.002378), (0.8731, -0.1352, 0.001885), (0.6252, -0.2971, 0.002378), (0.541, -0.1683, 0.001885), (0.7898, -0.006608, 0.06608), (0.8729, -0.1362, 0.06657), (0.6243, -0.2969, 0.06608), (0.5412, -0.1674, 0.06657), (0.58, 0.3718, 0.006124), (0.6246, 0.225, -0.005834), (0.3486, 0.1363, 0.05709), (0.3047, 0.2834, 0.06758), (0.595, 0.3708, 0.06805), (0.6386, 0.2236, 0.05732), (0.363, 0.1362, 0.1191), (0.3186, 0.2831, 0.1307), (-0.2273, -0.07276, 0.1134), (-0.3598, -0.01332, 0.06243), (-0.2382, 0.2573, 0.06284), (-0.1057, 0.1967, 0.1126), (-0.2471, -0.06446, 0.1733), (-0.3794, -0.003686, 0.1233), (-0.2571, 0.2654, 0.1231), (-0.1246, 0.2056, 0.1738), (-0.6336, -0.03897, -0.001046), (-0.704, -0.1759, -0.0005524), (-0.9673, -0.03922, -0.0008922), (-0.896, 0.09723, -0.0007081), (-0.6332, -0.03978, 0.06315), (-0.7049, -0.1759, 0.06364), (-0.967, -0.03914, 0.06331), (-0.8961, 0.09748, 0.06349), (-0.006755, -0.5893, 0.002378), (0.1113, -0.4906, 0.001885), (0.3014, -0.7182, 0.00256), (0.1827, -0.8163, 0.001755), (-0.006674, -0.5884, 0.06608), (0.1122, -0.4906, 0.06657), (0.3009, -0.7182, 0.06624), (0.1826, -0.8167, 0.06642), (0.2713, -0.0353, 0.1246), (0.1824, -0.1607, 0.1176), (-0.05923, 0.009329, 0.1434), (0.03039, 0.1344, 0.149), (0.2743, -0.04145, 0.1879), (0.1844, -0.1663, 0.1821), (-0.05588, 0.004126, 0.2068), (0.03302, 0.1303, 0.2115), (0.03383, 0.1262, 0.215), (0.2823, 0.4517, -0.008722), (0.1593, 0.3601, -0.00906), (-0.01775, 0.5975, -0.008566), (0.1032, 0.6898, -0.006697), (0.1077, 0.6884, -0.009423), (0.2828, 0.4516, 0.05495), (0.1583, 0.3602, 0.05563), (-0.01762, 0.5983, 0.05514), (0.106, 0.6892, 0.05576), (-0.3391, -0.1169, 0.002378), (-0.318, -0.2693, 0.001885), (-0.6113, -0.3098, 0.002378), (-0.6324, -0.1573, 0.001885), (-0.3384, -0.1174, 0.06608), (-0.3185, -0.2701, 0.06657), (-0.612, -0.3092, 0.06608), (-0.6318, -0.1566, 0.06657)], [], [(1, 5, 6, 2), (2, 6, 7, 3), (4, 7, 6, 5), (0, 4, 5, 1), (0, 1, 2, 3), (12, 8, 11, 15), (9, 13, 14, 10), (10, 14, 15, 11), (12, 15, 14, 13), (8, 12, 13, 9), (8, 9, 10, 11), (20, 16, 19, 23), (17, 21, 22, 18), (18, 22, 23, 19), (20, 23, 22, 21), (16, 20, 21, 17), (16, 17, 18, 19), (28, 24, 27, 31), (25, 29, 30, 26), (27, 26, 30, 31), (28, 31, 30, 29), (24, 28, 29, 25), (24, 25, 26, 27), (36, 32, 35, 39), (33, 37, 38, 34), (35, 34, 38, 39), (36, 39, 38, 37), (32, 36, 37, 33), (32, 33, 34, 35), (48, 45, 40, 44), (41, 46, 47, 42), (42, 47, 48, 43), (45, 48, 47, 46), (40, 45, 46, 41), (40, 41, 42, 44), (43, 44, 42), (53, 49, 52, 56), (50, 54, 55, 51), (52, 51, 55, 56), (53, 56, 55, 54), (49, 53, 54, 50), (49, 50, 51, 52), (61, 57, 60, 64), (58, 62, 63, 59), (60, 59, 63, 64), (61, 64, 63, 62), (57, 61, 62, 58), (57, 58, 59, 60), (69, 65, 68, 72), (66, 70, 71, 67), (67, 71, 72, 68), (69, 72, 71, 70), (65, 69, 70, 66), (65, 66, 67, 68), (77, 73, 76, 80), (74, 78, 79, 75), (75, 79, 80, 76), (77, 80, 79, 78), (73, 77, 78, 74), (73, 74, 75, 76), (85, 81, 84, 88), (82, 86, 87, 83), (84, 83, 87, 88), (85, 88, 87, 86), (81, 85, 86, 82), (81, 82, 83, 84), (93, 89, 92, 96), (90, 94, 95, 91), (91, 95, 96, 92), (93, 96, 95, 94), (89, 93, 94, 90), (89, 90, 91, 92), (104, 101, 97, 100), (98, 102, 103, 99), (99, 103, 104, 100), (101, 104, 103, 102), (97, 101, 102, 98), (97, 98, 99, 100), (109, 105, 108, 112), (106, 110, 111, 107), (108, 107, 111, 112), (109, 112, 111, 110), (105, 109, 110, 106), (105, 106, 107, 108), (117, 113, 116, 120), (114, 118, 119, 115), (115, 119, 120, 116), (117, 120, 119, 118), (113, 117, 118, 114), (113, 114, 115, 116), (125, 121, 124, 128), (122, 126, 127, 123), (123, 127, 128, 124), (125, 128, 127, 126), (121, 125, 126, 122), (121, 122, 123, 124), (133, 129, 132, 136), (130, 134, 135, 131), (132, 131, 135, 136), (133, 136, 135, 134), (129, 133, 134, 130), (129, 130, 131, 132), (141, 137, 140, 144), (138, 142, 143, 139), (140, 139, 143, 144), (141, 144, 143, 142), (137, 141, 142, 138), (137, 138, 139, 140), (4, 0, 3, 7), (149, 145, 148, 152), (146, 150, 151, 147), (148, 147, 151, 152), (149, 152, 151, 150), (145, 149, 150, 146), (148, 145, 146, 147), (157, 153, 156, 160), (154, 158, 159, 155), (156, 155, 159, 160), (157, 160, 159, 158), (153, 157, 158, 154), (153, 154, 155, 156), (165, 161, 164, 168), (162, 166, 167, 163), (164, 163, 167, 168), (165, 169, 167, 166), (161, 165, 166, 162), (161, 162, 163, 164), (165, 168, 169), (169, 168, 167), (178, 175, 170, 174), (171, 176, 177, 172), (172, 177, 178, 173), (175, 178, 177, 176), (170, 175, 176, 171), (170, 171, 172, 174), (173, 174, 172), (183, 179, 182, 186), (180, 184, 185, 181), (181, 185, 186, 182), (183, 186, 185, 184), (179, 183, 184, 180), (179, 180, 181, 182), (44, 43, 48), (174, 173, 178)])
_uv = me_cube_000.uv_layers.new(name='UVMap')
_uv.uv.foreach_set('vector', [1.541, 0.672, 1.541, 0.9865, 0.00979, 0.9865, 0.00979, 0.672, 1.424, 0.6655, 1.424, 0.9936, 2.217, 0.9991, 2.217, 0.6584, 1.541, 0.7079, 0.00979, 0.705, 0.00979, -0.08774, 1.541, -0.08774, 1.175, 0.6649, 1.168, 1.001, 0.3827, 0.9984, 0.3827, 0.6647, 1.541, 0.7043, 1.541, -0.08774, 0.00979, -0.08774, 0.00979, 0.706, 1.541, 0.9865, 1.541, 0.672, 0.00979, 0.672, 0.00979, 0.9865, 1.541, 0.672, 1.541, 0.9865, 0.00979, 0.9865, 0.00979, 0.672, 1.425, 0.6649, 1.424, 0.993, 2.217, 0.9938, 2.217, 0.6647, 1.541, 0.7079, 0.00979, 0.7113, 0.00979, -0.08774, 1.541, -0.08774, 1.175, 0.6655, 1.168, 1.001, 0.3827, 0.9931, 0.3827, 0.6574, 1.541, 0.7048, 1.541, -0.08774, 0.00979, -0.08774, 0.00979, 0.7113, 1.541, 0.9865, 1.541, 0.672, 0.00979, 0.672, 0.00979, 0.9865, 1.541, 0.672, 1.541, 0.9865, 0.00979, 0.9865, 0.00979, 0.672, 1.424, 0.6655, 1.424, 0.9936, 2.217, 0.9991, 2.217, 0.6584, 1.541, 0.7079, 0.00979, 0.705, 0.00979, -0.08774, 1.541, -0.08774, 1.175, 0.6655, 1.168, 1.001, 0.3827, 0.9984, 0.3827, 0.6647, 1.541, 0.7048, 1.541, -0.08774, 0.00979, -0.08774, 0.00979, 0.706, 1.541, 0.9865, 1.541, 0.672, 0.00979, 0.672, 0.00979, 0.9865, 1.541, 0.672, 1.541, 0.9865, 0.00979, 0.9865, 0.00979, 0.672, 2.217, 0.6645, 1.424, 0.6665, 1.426, 0.9949, 2.217, 0.994, 1.541, 0.7079, 0.00979, 0.7111, 0.00979, -0.08774, 1.541, -0.08774, 1.175, 0.6655, 1.168, 1.001, 0.3827, 0.9984, 0.3827, 0.6643, 1.541, 0.7048, 1.541, -0.08774, 0.00979, -0.08774, 0.00979, 0.711, 1.541, 0.9865, 1.541, 0.672, 0.00979, 0.672, 0.00979, 0.9865, 1.541, 0.672, 1.541, 0.9865, 0.00979, 0.9865, 0.00979, 0.672, 2.217, 0.6639, 1.424, 0.6665, 1.423, 0.994, 2.217, 0.994, 1.541, 0.7079, 0.00979, 0.7111, 0.00979, -0.08774, 1.541, -0.08774, 1.175, 0.6655, 1.168, 1.001, 0.3827, 0.9984, 0.3827, 0.6574, 1.541, 0.7048, 1.541, -0.08774, 0.00979, -0.08774, 0.00979, 0.7105, 0.00979, 0.9865, 1.541, 0.9865, 1.541, 0.672, 0.00979, 0.672, 1.541, 0.672, 1.541, 0.9865, 0.00979, 0.9865, 0.00979, 0.672, 1.424, 0.6655, 1.424, 0.9936, 2.217, 0.9935, 2.217, 0.672, 1.541, 0.7042, 0.00979, 0.7116, 0.00979, -0.08774, 1.541, -0.08774, 1.175, 0.6661, 1.175, 0.9927, 0.3827, 0.9934, 0.3827, 0.6647, 1.541, 0.7126, 1.541, -0.08774, 0.00979, -0.08774, 0.00979, 0.7079, 2.217, 0.672, 2.217, 0.6508, 1.424, 0.6655, 1.541, 0.9865, 1.541, 0.672, 0.00979, 0.672, 0.00979, 0.9865, 1.541, 0.672, 1.541, 0.9865, 0.00979, 0.9865, 0.00979, 0.672, 2.217, 0.665, 1.424, 0.6665, 1.426, 0.9941, 2.217, 0.9934, 1.541, 0.7079, 0.00979, 0.7117, 0.00979, -0.08774, 1.541, -0.08774, 1.175, 0.6649, 1.168, 1.001, 0.3827, 0.9987, 0.3827, 0.6643, 1.541, 0.7043, 1.541, -0.08774, 0.00979, -0.08774, 0.00979, 0.7115, 1.541, 0.9865, 1.541, 0.672, 0.00979, 0.672, 0.00979, 0.9865, 1.541, 0.672, 1.541, 0.9865, 0.00979, 0.9865, 0.00979, 0.672, 2.217, 0.6645, 1.424, 0.6665, 1.424, 0.9918, 2.217, 0.994, 1.541, 0.7079, 0.00979, 0.7111, 0.00979, -0.08774, 1.541, -0.08774, 1.175, 0.6655, 1.168, 1.001, 0.3827, 0.9984, 0.3827, 0.6643, 1.541, 0.7048, 1.541, -0.08774, 0.00979, -0.08774, 0.00979, 0.711, 1.541, 0.9865, 1.541, 0.672, 0.00979, 0.672, 0.00979, 0.9865, 1.541, 0.672, 1.541, 0.9865, 0.00979, 0.9865, 0.00979, 0.672, 1.424, 0.6655, 1.424, 0.993, 2.217, 0.9942, 2.217, 0.6584, 1.541, 0.7079, 0.00979, 0.7109, 0.00979, -0.08774, 1.541, -0.08774, 1.175, 0.6655, 1.168, 1.001, 0.3827, 0.9934, 0.3827, 0.6643, 1.541, 0.7048, 1.541, -0.08774, 0.00979, -0.08774, 0.00979, 0.706, 1.541, 0.9865, 1.541, 0.672, 0.00979, 0.672, 0.00979, 0.9865, 1.541, 0.672, 1.541, 0.9865, 0.00979, 0.9865, 0.00979, 0.672, 1.424, 0.6648, 1.425, 0.9931, 2.217, 0.9942, 2.217, 0.6584, 1.541, 0.7079, 0.00979, 0.7109, 0.00979, -0.08774, 1.541, -0.08774, 1.175, 0.6655, 1.168, 1.001, 0.3827, 0.9984, 0.3827, 0.6574, 1.541, 0.7048, 1.541, -0.08774, 0.00979, -0.08774, 0.00979, 0.706, 1.541, 0.9865, 1.541, 0.672, 0.00979, 0.672, 0.00979, 0.9865, 1.541, 0.672, 1.541, 0.9865, 0.00979, 0.9865, 0.00979, 0.672, 2.217, 0.6645, 1.424, 0.6665, 1.424, 0.9949, 2.217, 0.9971, 1.541, 0.7079, 0.00979, 0.7048, 0.00979, -0.08774, 1.541, -0.08774, 1.175, 0.6655, 1.168, 1.001, 0.3827, 0.9934, 0.3827, 0.6643, 1.541, 0.7048, 1.541, -0.08774, 0.00979, -0.08774, 0.00979, 0.711, 1.541, 0.9865, 1.541, 0.672, 0.00979, 0.672, 0.00979, 0.9865, 1.541, 0.672, 1.541, 0.9865, 0.00979, 0.9865, 0.00979, 0.672, 1.424, 0.6655, 1.424, 0.993, 2.217, 0.9942, 2.217, 0.6584, 1.541, 0.7079, 0.00979, 0.7109, 0.00979, -0.08774, 1.541, -0.08774, 1.175, 0.6649, 1.168, 1.001, 0.3827, 0.9984, 0.3827, 0.6647, 1.541, 0.7043, 1.541, -0.08774, 0.00979, -0.08774, 0.00979, 0.706, 0.00979, 0.9865, 1.541, 0.9865, 1.541, 0.672, 0.00979, 0.672, 1.541, 0.672, 1.541, 0.9865, 0.00979, 0.9865, 0.00979, 0.672, 1.424, 0.6655, 1.424, 0.9936, 2.217, 0.994, 2.217, 0.6582, 1.541, 0.705, 0.00979, 0.711, 0.00979, -0.08774, 1.541, -0.08774, 1.175, 0.6661, 1.175, 0.992, 0.3827, 0.9984, 0.3827, 0.6647, 1.541, 0.7126, 1.541, -0.08774, 0.00979, -0.08774, 0.00979, 0.7079, 1.541, 0.9865, 1.541, 0.672, 0.00979, 0.672, 0.00979, 0.9865, 1.541, 0.672, 1.541, 0.9865, 0.00979, 0.9865, 0.00979, 0.672, 2.217, 0.6645, 1.424, 0.6665, 1.424, 0.9924, 2.217, 0.9934, 1.541, 0.7079, 0.00979, 0.7117, 0.00979, -0.08774, 1.541, -0.08774, 1.175, 0.6649, 1.168, 1.001, 0.3827, 0.9931, 0.3827, 0.6643, 1.541, 0.7043, 1.541, -0.08774, 0.00979, -0.08774, 0.00979, 0.711, 1.541, 0.9865, 1.541, 0.672, 0.00979, 0.672, 0.00979, 0.9865, 1.541, 0.672, 1.541, 0.9865, 0.00979, 0.9865, 0.00979, 0.672, 1.425, 0.6649, 1.424, 0.993, 2.217, 0.9942, 2.217, 0.6584, 1.541, 0.7079, 0.00979, 0.7109, 0.00979, -0.08774, 1.541, -0.08774, 1.175, 0.6655, 1.168, 1.001, 0.3827, 0.9931, 0.3827, 0.6577, 1.541, 0.7048, 1.541, -0.08774, 0.00979, -0.08774, 0.00979, 0.706, 1.541, 0.9865, 1.541, 0.672, 0.00979, 0.672, 0.00979, 0.9865, 1.541, 0.672, 1.541, 0.9865, 0.00979, 0.9865, 0.00979, 0.672, 1.424, 0.6655, 1.424, 0.9936, 2.217, 0.9984, 2.217, 0.6574, 1.541, 0.7079, 0.00979, 0.7042, 0.00979, -0.08774, 1.541, -0.08774, 1.175, 0.6649, 1.168, 1.001, 0.3827, 0.9984, 0.3827, 0.6647, 1.541, 0.7043, 1.541, -0.08774, 0.00979, -0.08774, 0.00979, 0.7063, 1.541, 0.9865, 1.541, 0.672, 0.00979, 0.672, 0.00979, 0.9865, 1.541, 0.672, 1.541, 0.9865, 0.00979, 0.9865, 0.00979, 0.672, 2.217, 0.6645, 1.424, 0.6657, 1.426, 0.9941, 2.217, 1.0, 1.541, 0.7079, 0.00979, 0.7079, 0.00979, -0.08774, 1.541, -0.08774, 1.175, 0.6655, 1.168, 1.001, 0.3827, 0.9934, 0.3827, 0.6654, 1.541, 0.7048, 1.541, -0.08774, 0.00979, -0.08774, 0.00979, 0.711, 1.541, 0.9865, 1.541, 0.672, 0.00979, 0.672, 0.00979, 0.9865, 1.541, 0.672, 1.541, 0.9865, 0.00979, 0.9865, 0.00979, 0.672, 2.217, 0.6645, 1.424, 0.6665, 1.424, 0.9924, 2.217, 1.0, 1.541, 0.7079, 0.00979, 0.7079, 0.00979, -0.08774, 1.541, -0.08774, 1.175, 0.6649, 1.168, 1.001, 0.3827, 0.9984, 0.3827, 0.6643, 1.541, 0.7043, 1.541, -0.08774, 0.00979, -0.08774, 0.00979, 0.711, 1.541, 0.9865, 1.541, 0.672, 0.00979, 0.672, 0.00979, 0.9865, 1.541, 0.9865, 1.541, 0.672, 0.00979, 0.672, 0.00979, 0.9865, 1.541, 0.672, 1.541, 0.9865, 0.00979, 0.9865, 0.00979, 0.672, 2.217, 0.662, 1.425, 0.6651, 1.426, 0.9941, 2.217, 0.9971, 1.541, 0.7079, 0.00979, 0.7048, 0.00979, -0.08774, 1.541, -0.08774, 1.176, 0.6643, 1.168, 1.001, 0.3827, 0.9934, 0.3827, 0.6583, 0.00979, 0.7026, 1.541, 0.7109, 1.541, -0.08774, 0.00979, -0.08774, 1.541, 0.9865, 1.541, 0.672, 0.00979, 0.672, 0.00979, 0.9865, 1.541, 0.672, 1.541, 0.9865, 0.00979, 0.9865, 0.00979, 0.672, 2.217, 0.6645, 1.424, 0.6665, 1.424, 0.9924, 2.217, 1.0, 1.541, 0.7079, 0.00979, 0.7079, 0.00979, -0.08774, 1.541, -0.08774, 1.175, 0.6655, 1.168, 1.001, 0.3827, 0.9931, 0.3827, 0.6643, 1.541, 0.7048, 1.541, -0.08774, 0.00979, -0.08774, 0.00979, 0.711, 1.541, 0.9865, 1.541, 0.672, 0.00979, 0.672, 0.00979, 0.9865, 1.541, 0.672, 1.541, 0.9865, 0.00979, 0.9865, 0.00979, 0.672, 2.217, 0.6639, 1.424, 0.6665, 1.426, 0.9941, 2.217, 0.9865, 1.541, 0.7079, 0.00979, 0.6973, 0.00979, -0.08774, 1.541, -0.08774, 1.175, 0.6655, 1.168, 1.001, 0.3827, 0.9934, 0.3827, 0.6651, 1.541, 0.7048, 1.541, -0.08774, 0.00979, -0.08774, 0.00979, 0.7105, 1.541, 0.7079, 0.00979, 0.7186, 0.00979, 0.6973, 2.217, 1.008, 2.217, 0.9865, 1.426, 0.9941, 0.00979, 0.9865, 1.541, 0.9865, 1.541, 0.672, 0.00979, 0.672, 1.541, 0.672, 1.541, 0.9865, 0.00979, 0.9865, 0.00979, 0.672, 1.424, 0.6655, 1.424, 0.993, 2.217, 0.9946, 2.217, 0.672, 1.541, 0.705, 0.00979, 0.7105, 0.00979, -0.08774, 1.541, -0.08774, 1.175, 0.6643, 1.175, 0.992, 0.3827, 0.9934, 0.3827, 0.6643, 1.541, 0.7079, 1.541, -0.08774, 0.00979, -0.08774, 0.00979, 0.7079, 2.217, 0.672, 2.217, 0.6508, 1.424, 0.6655, 1.541, 0.9865, 1.541, 0.672, 0.00979, 0.672, 0.00979, 0.9865, 1.541, 0.672, 1.541, 0.9865, 0.00979, 0.9865, 0.00979, 0.672, 1.424, 0.6655, 1.424, 0.9936, 2.217, 0.9991, 2.217, 0.658, 1.541, 0.7079, 0.00979, 0.705, 0.00979, -0.08774, 1.541, -0.08774, 1.175, 0.6649, 1.168, 1.001, 0.3827, 0.9934, 0.3827, 0.6643, 1.541, 0.7043, 1.541, -0.08774, 0.00979, -0.08774, 0.00979, 0.7057, 1.178, 0.6614, 1.168, 0.672, 1.178, 0.9865, 1.178, 0.6614, 1.168, 0.672, 1.178, 0.9865])
me_cube_000.materials.append(mat_red_brick_pile__1__brick__physnone)
me_cube_000.use_remesh_preserve_volume = False
me_cube_000.use_remesh_preserve_attributes = False
me_cube_000.use_mirror_vertex_groups = False
me_cube_000.update()
me_plane = bpy.data.meshes.new('Plane')
me_plane.from_pydata([(1.0, -1.0, -0.05934), (-1.0, -1.0, -0.05934), (1.0, 1.0, -0.05934), (-1.0, 1.0, -0.05934), (0.0, -1.0, -0.05934), (0.0, 1.0, -0.05934), (-1.0, 0.0, -0.05934), (1.0, 0.0, -0.05934), (0.0, 0.0, 0.2778), (-0.5, -1.0, -0.05934), (-0.5, 1.0, -0.05934), (-1.0, -0.5, -0.05934), (1.0, 0.5, -0.05934), (0.5, -1.0, -0.05934), (0.5, 1.0, -0.05934), (-1.0, 0.5, -0.05934), (1.0, -0.5, -0.05934), (0.0, 0.5, 0.09579), (0.0, -0.5, 0.09579), (-0.5, 0.0, 0.09579), (0.5, 0.0, 0.1228), (0.5, 0.5, 0.07773), (-0.5, 0.5, 0.05616), (-0.5, -0.5, 0.02919), (0.5, -0.5, 0.0157)], [], [(21, 12, 2, 14), (22, 17, 5, 10), (23, 18, 8, 19), (24, 16, 7, 20), (17, 21, 14, 5), (8, 20, 21, 17), (20, 7, 12, 21), (15, 22, 10, 3), (6, 19, 22, 15), (19, 8, 17, 22), (11, 23, 19, 6), (1, 9, 23, 11), (9, 4, 18, 23), (18, 24, 20, 8), (4, 13, 24, 18), (13, 0, 16, 24), (9, 1, 11, 6, 15, 3, 10, 5, 14, 2, 12, 7, 16, 0, 13, 4)])
_uv = me_plane.uv_layers.new(name='UVMap')
_uv.uv.foreach_set('vector', [0.0, 0.0, 1.0, 0.0, 1.0, 1.0, 0.0, 1.0, 0.0, 0.0, 1.0, 0.0, 1.0, 1.0, 0.0, 1.0, 0.0, 0.0, 1.0, 0.0, 1.0, 1.0, 0.0, 1.0, 0.0, 0.0, 1.0, 0.0, 1.0, 1.0, 0.0, 1.0, 0.0, 0.0, 1.0, 0.0, 1.0, 1.0, 0.0, 1.0, 0.0, 0.0, 1.0, 0.0, 1.0, 1.0, 0.0, 1.0, 0.0, 0.0, 1.0, 0.0, 1.0, 1.0, 0.0, 1.0, 0.0, 0.0, 1.0, 0.0, 1.0, 1.0, 0.0, 1.0, 0.0, 0.0, 1.0, 0.0, 1.0, 1.0, 0.0, 1.0, 0.0, 0.0, 1.0, 0.0, 1.0, 1.0, 0.0, 1.0, 0.0, 0.0, 1.0, 0.0, 1.0, 1.0, 0.0, 1.0, 0.0, 0.0, 1.0, 0.0, 1.0, 1.0, 0.0, 1.0, 0.0, 0.0, 1.0, 0.0, 1.0, 1.0, 0.0, 1.0, 0.0, 0.0, 1.0, 0.0, 1.0, 1.0, 0.0, 1.0, 0.0, 0.0, 1.0, 0.0, 1.0, 1.0, 0.0, 1.0, 0.0, 0.0, 1.0, 0.0, 1.0, 1.0, 0.0, 1.0, 0.0, 0.0, 0.0, 0.0, 0.0, 1.0, 0.0, 1.0, 0.0, 1.0, 0.0, 1.0, 1.0, 1.0, 1.0, 1.0, 1.0, 1.0, 1.0, 1.0, 1.0, 0.0, 1.0, 0.0, 1.0, 0.0, 1.0, 0.0, 0.0, 0.0, 0.0, 0.0])
me_plane.materials.append(mat_red_brick_pile__2__proxy__physproxynodraw)
me_plane.use_remesh_preserve_volume = False
me_plane.use_remesh_preserve_attributes = False
me_plane.use_mirror_vertex_groups = False
me_plane.update()

# ---- objects
ob_brickpile = bpy.data.objects.new('BrickPile', me_cube_043)
ob_lod1 = bpy.data.objects.new('$lod1', me_cube_000)
ob_proxy = bpy.data.objects.new('Proxy', me_plane)
ob_backlight = bpy.data.objects.new('Backlight', light_lamp_001)
ob_keylight = bpy.data.objects.new('Keylight', light_lamp)
ob_camera = bpy.data.objects.new('Camera', cam_camera)

# ---- transforms, parenting, visibility, modifiers, constraints
ob_brickpile.location = (0.0, 0.0, 0.0)
ob_brickpile.lock_rotations_4d = False
ob_brickpile.empty_display_type = 'ARROWS'
ob_brickpile.lineart.crease_threshold = 0.0
ob_lod1.parent = ob_brickpile
ob_lod1.location = (0.0, 0.0, 0.0)
ob_lod1.lock_rotations_4d = False
ob_lod1.empty_display_type = 'ARROWS'
ob_lod1.lineart.crease_threshold = 0.0
ob_proxy.location = (0.0, 0.0, 0.0)
ob_proxy.display_type = 'WIRE'
ob_proxy.lineart.crease_threshold = 0.0
ob_backlight.location = (-0.6305, -4.961, 2.068)
ob_backlight.rotation_euler = (0.6503, 0.05522, 1.866)
ob_backlight.lock_rotations_4d = False
ob_backlight.empty_display_type = 'ARROWS'
ob_backlight.color = (0.0, 0.0, 0.0, 0.0)
ob_backlight.lineart.crease_threshold = 0.0
ob_keylight.location = (3.68, -2.561, 4.081)
ob_keylight.rotation_euler = (0.6503, 0.05522, 1.866)
ob_keylight.lock_rotations_4d = False
ob_keylight.empty_display_type = 'ARROWS'
ob_keylight.color = (0.0, 0.0, 0.0, 0.0)
ob_keylight.lineart.crease_threshold = 0.0
ob_camera.location = (1.133, -1.127, 1.165)
ob_camera.rotation_euler = (0.8968, -6.394e-06, 0.6888)
ob_camera.scale = (0.1598, 0.1598, 0.1598)
ob_camera.lock_rotations_4d = False
ob_camera.empty_display_type = 'ARROWS'
ob_camera.color = (0.0, 0.0, 0.0, 0.0)
ob_camera.display_type = 'WIRE'
ob_camera.lineart.crease_threshold = 0.0

# ---- collection membership
col_collection_1_001.objects.link(ob_brickpile)
col_collection_2.objects.link(ob_lod1)
col_collection_11.objects.link(ob_proxy)
col_collection_19_001.objects.link(ob_backlight)
col_collection_19_001.objects.link(ob_keylight)
col_collection_20_001.objects.link(ob_camera)

# ---- scene / render settings (as saved in the file)
scene.camera = ob_camera
scene.frame_start = 1; scene.frame_end = 250; scene.frame_set(1)
scene.render.engine = 'BLENDER_EEVEE_NEXT'
scene.render.image_settings.file_format = 'JPEG'
scene.render.image_settings.color_mode = 'RGB'
scene.render.image_settings.compression = 90
scene.render.resolution_x = 500
scene.render.resolution_y = 500
scene.render.dither_intensity = 0.0
scene.cycles.use_denoising = False
scene.cycles.samples = 10
scene.cycles.sampling_pattern = 'TABULATED_SOBOL'
scene.cycles.light_sampling_threshold = 0.0
scene.cycles.use_adaptive_sampling = False
scene.cycles.use_light_tree = False
scene.cycles.blur_glossy = 0.0
scene.cycles.volume_bounces = 1
scene.cycles.pixel_filter_type = 'GAUSSIAN'
scene.cycles.sample_clamp_indirect = 0.0
scene.view_settings.view_transform = 'Standard'
bpy.context.view_layer.update()
